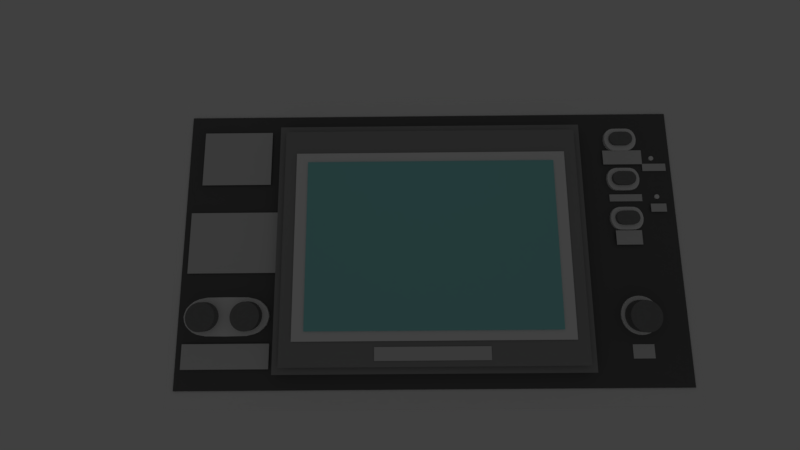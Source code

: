 # Source: GameWatchModel.blend  (saved by Blender 2.79.0; exported with 4.5.12 LTS)
import bpy
from mathutils import Matrix  # noqa: F401  (used for matrix-valued properties, if any)

bpy.ops.wm.read_factory_settings(use_empty=True)
scene = bpy.context.scene
scene.name = 'Scene'

# ---- collections
col_collection_1 = bpy.data.collections.new('Collection 1'); scene.collection.children.link(col_collection_1)

# ---- materials (node trees are filled in below, after node groups)
mat_alg = bpy.data.materials.new('alg')
mat_alg.alpha_threshold = 0.0
mat_alg.use_transparent_shadow = False
mat_alg.roughness = 0.5
mat_alg.specular_intensity = 0.0
mat_alarm = bpy.data.materials.new('Alarm')
mat_alarm.alpha_threshold = 0.0
mat_alarm.use_transparent_shadow = False
mat_alarm.roughness = 0.5
mat_alarm.specular_intensity = 0.0
mat_up = bpy.data.materials.new('up')
mat_up.alpha_threshold = 0.0
mat_up.use_transparent_shadow = False
mat_up.roughness = 0.5
mat_up.specular_intensity = 0.0
mat_time = bpy.data.materials.new('Time')
mat_time.alpha_threshold = 0.0
mat_time.use_transparent_shadow = False
mat_time.roughness = 0.5
mat_time.specular_intensity = 0.0
mat_gameb = bpy.data.materials.new('GameB')
mat_gameb.alpha_threshold = 0.0
mat_gameb.use_transparent_shadow = False
mat_gameb.roughness = 0.5
mat_gameb.specular_intensity = 0.0
mat_gamea = bpy.data.materials.new('GameA')
mat_gamea.alpha_threshold = 0.0
mat_gamea.use_transparent_shadow = False
mat_gamea.roughness = 0.5
mat_gamea.specular_intensity = 0.0
mat_control = bpy.data.materials.new('Control')
mat_control.alpha_threshold = 0.0
mat_control.use_transparent_shadow = False
mat_control.roughness = 0.5
mat_control.specular_intensity = 0.0
mat_dude = bpy.data.materials.new('dude')
mat_dude.alpha_threshold = 0.0
mat_dude.use_transparent_shadow = False
mat_dude.roughness = 0.5
mat_dude.specular_intensity = 0.0
mat_dudeflag = bpy.data.materials.new('dudeFlag')
mat_dudeflag.alpha_threshold = 0.0
mat_dudeflag.use_transparent_shadow = False
mat_dudeflag.roughness = 0.5
mat_dudeflag.specular_intensity = 0.0
mat_nintendologo = bpy.data.materials.new('NintendoLogo')
mat_nintendologo.alpha_threshold = 0.0
mat_nintendologo.use_transparent_shadow = False
mat_nintendologo.roughness = 0.5
mat_nintendologo.specular_intensity = 0.0
mat_game_and_watch_logo_svg = bpy.data.materials.new('Game_and_watch_logo.svg')
mat_game_and_watch_logo_svg.alpha_threshold = 0.0
mat_game_and_watch_logo_svg.use_transparent_shadow = False
mat_game_and_watch_logo_svg.roughness = 0.5
mat_game_and_watch_logo_svg.specular_intensity = 0.0
mat_material_015 = bpy.data.materials.new('Material.015')
mat_material_015.alpha_threshold = 0.0
mat_material_015.use_transparent_shadow = False
mat_material_015.diffuse_color = (1.0, 1.0, 1.0, 1.0)
mat_material_015.roughness = 0.5
mat_material_015.specular_intensity = 1.0
mat_material_015.line_color = (0.0, 0.0, 0.0, 1.0)
mat_material = bpy.data.materials.new('Material')
mat_material.alpha_threshold = 0.0
mat_material.use_transparent_shadow = False
mat_material.diffuse_color = (1.0, 1.0, 1.0, 1.0)
mat_material.roughness = 0.5
mat_material.specular_intensity = 1.0
mat_material.line_color = (0.0, 0.0, 0.0, 1.0)
mat_material_012 = bpy.data.materials.new('Material.012')
mat_material_012.alpha_threshold = 0.0
mat_material_012.use_transparent_shadow = False
mat_material_012.diffuse_color = (0.2461, 0.2461, 0.2461, 1.0)
mat_material_012.roughness = 0.5
mat_material_012.specular_intensity = 1.0
mat_material_012.line_color = (0.0, 0.0, 0.0, 1.0)
mat_material_005 = bpy.data.materials.new('Material.005')
mat_material_005.alpha_threshold = 0.0
mat_material_005.use_transparent_shadow = False
mat_material_005.specular_color = (0.8968, 0.8968, 0.8968)
mat_material_005.roughness = 0.5
mat_material_004 = bpy.data.materials.new('Material.004')
mat_material_004.alpha_threshold = 0.0
mat_material_004.use_transparent_shadow = False
mat_material_004.diffuse_color = (0.3235, 0.8, 0.7923, 1.0)
mat_material_004.roughness = 0.5
mat_material_003 = bpy.data.materials.new('Material.003')
mat_material_003.alpha_threshold = 0.0
mat_material_003.use_transparent_shadow = False
mat_material_003.diffuse_color = (0.3671, 0.3671, 0.3671, 1.0)
mat_material_003.roughness = 0.5
mat_material_001 = bpy.data.materials.new('Material.001')
mat_material_001.alpha_threshold = 0.0
mat_material_001.use_transparent_shadow = False
mat_material_001.diffuse_color = (0.1526, 0.1525, 0.1525, 1.0)
mat_material_001.roughness = 0.5
mat_material_001.specular_intensity = 0.8485
mat_material_002 = bpy.data.materials.new('Material.002')
mat_material_002.alpha_threshold = 0.0
mat_material_002.use_transparent_shadow = False
mat_material_002.roughness = 0.5
mat_material_008 = bpy.data.materials.new('Material.008')
mat_material_008.alpha_threshold = 0.0
mat_material_008.use_transparent_shadow = False
mat_material_008.diffuse_color = (1.0, 1.0, 1.0, 1.0)
mat_material_008.roughness = 0.5
mat_material_008.specular_intensity = 1.0
mat_material_008.line_color = (0.0, 0.0, 0.0, 1.0)
mat_material_009 = bpy.data.materials.new('Material.009')
mat_material_009.alpha_threshold = 0.0
mat_material_009.use_transparent_shadow = False
mat_material_009.diffuse_color = (1.0, 1.0, 1.0, 1.0)
mat_material_009.roughness = 0.5
mat_material_009.specular_intensity = 1.0
mat_material_009.line_color = (0.0, 0.0, 0.0, 1.0)
mat_material_010 = bpy.data.materials.new('Material.010')
mat_material_010.alpha_threshold = 0.0
mat_material_010.use_transparent_shadow = False
mat_material_010.diffuse_color = (1.0, 1.0, 1.0, 1.0)
mat_material_010.roughness = 0.5
mat_material_010.specular_intensity = 1.0
mat_material_010.line_color = (0.0, 0.0, 0.0, 1.0)
mat_material_013 = bpy.data.materials.new('Material.013')
mat_material_013.alpha_threshold = 0.0
mat_material_013.use_transparent_shadow = False
mat_material_013.diffuse_color = (0.2461, 0.2461, 0.2461, 1.0)
mat_material_013.roughness = 0.5
mat_material_013.specular_intensity = 1.0
mat_material_013.line_color = (0.0, 0.0, 0.0, 1.0)
mat_material_014 = bpy.data.materials.new('Material.014')
mat_material_014.alpha_threshold = 0.0
mat_material_014.use_transparent_shadow = False
mat_material_014.diffuse_color = (0.2461, 0.2461, 0.2461, 1.0)
mat_material_014.roughness = 0.5
mat_material_014.specular_intensity = 1.0
mat_material_014.line_color = (0.0, 0.0, 0.0, 1.0)

# ---- material node trees

# ---- world
world_world = bpy.data.worlds.new('World'); scene.world = world_world
world_world.color = (0.05088, 0.05088, 0.05088)
world_world.use_sun_shadow = False
world_world.sun_shadow_jitter_overblur = 0.0
world_world.cycles.sampling_method = 'MANUAL'

# ---- cameras
cam_c_mara_001 = bpy.data.cameras.new('Cámara.001')
cam_c_mara_001.clip_end = 100.0
cam_c_mara_001.lens = 35.0
cam_c_mara_001.sensor_width = 32.0
cam_c_mara_001.sensor_height = 18.0
cam_c_mara_001.display_size = 20.0
cam_c_mara_001.dof.focus_distance = 0.0
cam_c_mara_001.dof.aperture_fstop = 128.0
cam_c_mara_001.dof.aperture_blades = 6
cam_camera = bpy.data.cameras.new('Camera')
cam_camera.clip_end = 100.0
cam_camera.lens = 35.0
cam_camera.sensor_width = 65.2
cam_camera.sensor_height = 18.0
cam_camera.ortho_scale = 7.314
cam_camera.dof.focus_distance = 0.0
cam_camera.dof.aperture_fstop = 128.0

# ---- lights
light_foco = bpy.data.lights.new('Foco', 'SPOT')
light_foco.transmission_factor = 0.0
light_foco.energy = 100.0
light_foco.shadow_buffer_clip_start = 0.5
light_foco.shadow_soft_size = 1.0
light_foco.shadow_maximum_resolution = 0.006
light_foco.use_absolute_resolution = True
light_lamp = bpy.data.lights.new('Lamp', 'POINT')
light_lamp.transmission_factor = 0.0
light_lamp.cutoff_distance = 30.0
light_lamp.energy = 157.0
light_lamp.shadow_buffer_clip_start = 1.001
light_lamp.shadow_soft_size = 0.1
light_lamp.shadow_maximum_resolution = 0.006
light_lamp.use_absolute_resolution = True

# ---- meshes
me_alg = bpy.data.meshes.new('alg')
me_alg.from_pydata([(-0.9351, -0.5, 0.0), (0.9351, -0.5, 0.0), (-0.9351, 0.5, 0.0), (0.9351, 0.5, 0.0)], [], [(0, 1, 3, 2)])
_uv = me_alg.uv_layers.new(name='UVMap')
_uv.uv.foreach_set('vector', [0.0, 0.0, 1.0, 0.0, 1.0, 1.0, 0.0, 1.0])
me_alg.materials.append(mat_alg)
me_alg.use_remesh_preserve_volume = False
me_alg.use_remesh_preserve_attributes = False
me_alg.use_mirror_vertex_groups = False
me_alg.update()
me_alarm = bpy.data.meshes.new('Alarm')
me_alarm.from_pydata([(-1.542, -0.5, 0.0), (1.542, -0.5, 0.0), (-1.542, 0.5, 0.0), (1.542, 0.5, 0.0)], [], [(0, 1, 3, 2)])
_uv = me_alarm.uv_layers.new(name='UVMap')
_uv.uv.foreach_set('vector', [0.0, 0.0, 1.0, 0.0, 1.0, 1.0, 0.0, 1.0])
me_alarm.materials.append(mat_alarm)
me_alarm.use_remesh_preserve_volume = False
me_alarm.use_remesh_preserve_attributes = False
me_alarm.use_mirror_vertex_groups = False
me_alarm.update()
me_up_001 = bpy.data.meshes.new('up.001')
me_up_001.from_pydata([(-0.7875, -0.5, 0.0), (0.7875, -0.5, 0.0), (-0.7875, 0.5, 0.0), (0.7875, 0.5, 0.0)], [], [(0, 1, 3, 2)])
_uv = me_up_001.uv_layers.new(name='UVMap')
_uv.uv.foreach_set('vector', [0.0, 0.0, 1.0, 0.0, 1.0, 1.0, 0.0, 1.0])
me_up_001.materials.append(mat_up)
me_up_001.use_remesh_preserve_volume = False
me_up_001.use_remesh_preserve_attributes = False
me_up_001.use_mirror_vertex_groups = False
me_up_001.update()
me_time = bpy.data.meshes.new('Time')
me_time.from_pydata([(-0.9, -0.5, 0.0), (0.9, -0.5, 0.0), (-0.9, 0.5, 0.0), (0.9, 0.5, 0.0)], [], [(0, 1, 3, 2)])
_uv = me_time.uv_layers.new(name='UVMap')
_uv.uv.foreach_set('vector', [0.0, 0.0, 1.0, 0.0, 1.0, 1.0, 0.0, 1.0])
me_time.materials.append(mat_time)
me_time.use_remesh_preserve_volume = False
me_time.use_remesh_preserve_attributes = False
me_time.use_mirror_vertex_groups = False
me_time.update()
me_gameb = bpy.data.meshes.new('GameB')
me_gameb.from_pydata([(-2.262, -0.5, 0.0), (2.262, -0.5, 0.0), (-2.262, 0.5, 0.0), (2.262, 0.5, 0.0)], [], [(0, 1, 3, 2)])
_uv = me_gameb.uv_layers.new(name='UVMap')
_uv.uv.foreach_set('vector', [0.0, 0.0, 1.0, 0.0, 1.0, 1.0, 0.0, 1.0])
me_gameb.materials.append(mat_gameb)
me_gameb.use_remesh_preserve_volume = False
me_gameb.use_remesh_preserve_attributes = False
me_gameb.use_mirror_vertex_groups = False
me_gameb.update()
me_gamea = bpy.data.meshes.new('GameA')
me_gamea.from_pydata([(-1.333, -0.5, 0.0), (1.333, -0.5, 0.0), (-1.333, 0.5, 0.0), (1.333, 0.5, 0.0)], [], [(0, 1, 3, 2)])
_uv = me_gamea.uv_layers.new(name='UVMap')
_uv.uv.foreach_set('vector', [0.0, 0.0, 1.0, 0.0, 1.0, 1.0, 0.0, 1.0])
me_gamea.materials.append(mat_gamea)
me_gamea.use_remesh_preserve_volume = False
me_gamea.use_remesh_preserve_attributes = False
me_gamea.use_mirror_vertex_groups = False
me_gamea.update()
me_control = bpy.data.meshes.new('Control')
me_control.from_pydata([(-1.779, -0.5, 0.0), (1.779, -0.5, 0.0), (-1.779, 0.5, 0.0), (1.779, 0.5, 0.0)], [], [(0, 1, 3, 2)])
_uv = me_control.uv_layers.new(name='UVMap')
_uv.uv.foreach_set('vector', [0.0, 0.0, 1.0, 0.0, 1.0, 1.0, 0.0, 1.0])
me_control.materials.append(mat_control)
me_control.use_remesh_preserve_volume = False
me_control.use_remesh_preserve_attributes = False
me_control.use_mirror_vertex_groups = False
me_control.update()
me_dude = bpy.data.meshes.new('dude')
me_dude.from_pydata([(-0.7239, -0.5, 0.0), (0.7239, -0.5, 0.0), (-0.7239, 0.5, 0.0), (0.7239, 0.5, 0.0)], [], [(0, 1, 3, 2)])
_uv = me_dude.uv_layers.new(name='UVMap')
_uv.uv.foreach_set('vector', [0.0, 0.0, 1.0, 0.0, 1.0, 1.0, 0.0, 1.0])
me_dude.materials.append(mat_dude)
me_dude.use_remesh_preserve_volume = False
me_dude.use_remesh_preserve_attributes = False
me_dude.use_mirror_vertex_groups = False
me_dude.update()
me_dudeflag = bpy.data.meshes.new('dudeFlag')
me_dudeflag.from_pydata([(-0.6304, -0.5, 0.0), (0.6304, -0.5, 0.0), (-0.6304, 0.5, 0.0), (0.6304, 0.5, 0.0)], [], [(0, 1, 3, 2)])
_uv = me_dudeflag.uv_layers.new(name='UVMap')
_uv.uv.foreach_set('vector', [0.0, 0.0, 1.0, 0.0, 1.0, 1.0, 0.0, 1.0])
me_dudeflag.materials.append(mat_dudeflag)
me_dudeflag.use_remesh_preserve_volume = False
me_dudeflag.use_remesh_preserve_attributes = False
me_dudeflag.use_mirror_vertex_groups = False
me_dudeflag.update()
me_nintendologo = bpy.data.meshes.new('NintendoLogo')
me_nintendologo.from_pydata([(-4.348, -0.5, 0.0), (4.348, -0.5, 0.0), (-4.348, 0.5, 0.0), (4.348, 0.5, 0.0)], [], [(0, 1, 3, 2)])
_uv = me_nintendologo.uv_layers.new(name='UVMap')
_uv.uv.foreach_set('vector', [0.0, 0.0, 1.0, 0.0, 1.0, 1.0, 0.0, 1.0])
me_nintendologo.materials.append(mat_nintendologo)
me_nintendologo.use_remesh_preserve_volume = False
me_nintendologo.use_remesh_preserve_attributes = False
me_nintendologo.use_mirror_vertex_groups = False
me_nintendologo.update()
me_game_and_watch_logo_svg = bpy.data.meshes.new('Game_and_watch_logo.svg')
me_game_and_watch_logo_svg.from_pydata([(-0.6263, -0.5, 0.0), (0.6263, -0.5, 0.0), (-0.6263, 0.5, 0.0), (0.6263, 0.5, 0.0)], [], [(0, 1, 3, 2)])
_uv = me_game_and_watch_logo_svg.uv_layers.new(name='UVMap')
_uv.uv.foreach_set('vector', [0.0, 0.0, 1.0, 0.0, 1.0, 1.0, 0.0, 1.0])
me_game_and_watch_logo_svg.materials.append(mat_game_and_watch_logo_svg)
me_game_and_watch_logo_svg.use_remesh_preserve_volume = False
me_game_and_watch_logo_svg.use_remesh_preserve_attributes = False
me_game_and_watch_logo_svg.use_mirror_vertex_groups = False
me_game_and_watch_logo_svg.update()
me_cilindro_015 = bpy.data.meshes.new('Cilindro.015')
me_cilindro_015.from_pydata([(0.0, 10.0, -10.0), (0.0, 10.0, 10.0), (1.951, 9.808, -10.0), (1.951, 9.808, 10.0), (3.827, 9.239, -10.0), (3.827, 9.239, 10.0), (5.556, 8.315, -10.0), (5.556, 8.315, 10.0), (7.071, 7.071, -10.0), (7.071, 7.071, 10.0), (8.315, 5.556, -10.0), (8.315, 5.556, 10.0), (9.239, 3.827, -10.0), (9.239, 3.827, 10.0), (9.808, 1.951, -10.0), (9.808, 1.951, 10.0), (10.0, 7.55e-07, -10.0), (10.0, 7.55e-07, 10.0), (9.808, -1.951, -10.0), (9.808, -1.951, 10.0), (9.239, -3.827, -10.0), (9.239, -3.827, 10.0), (8.315, -5.556, -10.0), (8.315, -5.556, 10.0), (7.071, -7.071, -10.0), (7.071, -7.071, 10.0), (5.556, -8.315, -10.0), (5.556, -8.315, 10.0), (3.827, -9.239, -10.0), (3.827, -9.239, 10.0), (1.951, -9.808, -10.0), (1.951, -9.808, 10.0), (-3.258e-06, -10.0, -10.0), (-3.258e-06, -10.0, 10.0), (-1.951, -9.808, -10.0), (-1.951, -9.808, 10.0), (-3.827, -9.239, -10.0), (-3.827, -9.239, 10.0), (-5.556, -8.315, -10.0), (-5.556, -8.315, 10.0), (-7.071, -7.071, -10.0), (-7.071, -7.071, 10.0), (-8.315, -5.556, -10.0), (-8.315, -5.556, 10.0), (-9.239, -3.827, -10.0), (-9.239, -3.827, 10.0), (-9.808, -1.951, -10.0), (-9.808, -1.951, 10.0), (-10.0, 9.656e-06, -10.0), (-10.0, 9.656e-06, 10.0), (-9.808, 1.951, -10.0), (-9.808, 1.951, 10.0), (-9.239, 3.827, -10.0), (-9.239, 3.827, 10.0), (-8.315, 5.556, -10.0), (-8.315, 5.556, 10.0), (-7.071, 7.071, -10.0), (-7.071, 7.071, 10.0), (-5.556, 8.315, -10.0), (-5.556, 8.315, 10.0), (-3.827, 9.239, -10.0), (-3.827, 9.239, 10.0), (-1.951, 9.808, -10.0), (-1.951, 9.808, 10.0)], [], [(0, 1, 3, 2), (2, 3, 5, 4), (4, 5, 7, 6), (6, 7, 9, 8), (8, 9, 11, 10), (10, 11, 13, 12), (12, 13, 15, 14), (14, 15, 17, 16), (16, 17, 19, 18), (18, 19, 21, 20), (20, 21, 23, 22), (22, 23, 25, 24), (24, 25, 27, 26), (26, 27, 29, 28), (28, 29, 31, 30), (30, 31, 33, 32), (32, 33, 35, 34), (34, 35, 37, 36), (36, 37, 39, 38), (38, 39, 41, 40), (40, 41, 43, 42), (42, 43, 45, 44), (44, 45, 47, 46), (46, 47, 49, 48), (48, 49, 51, 50), (50, 51, 53, 52), (52, 53, 55, 54), (54, 55, 57, 56), (56, 57, 59, 58), (58, 59, 61, 60), (3, 1, 63, 61, 59, 57, 55, 53, 51, 49, 47, 45, 43, 41, 39, 37, 35, 33, 31, 29, 27, 25, 23, 21, 19, 17, 15, 13, 11, 9, 7, 5), (60, 61, 63, 62), (62, 63, 1, 0), (0, 2, 4, 6, 8, 10, 12, 14, 16, 18, 20, 22, 24, 26, 28, 30, 32, 34, 36, 38, 40, 42, 44, 46, 48, 50, 52, 54, 56, 58, 60, 62)])
me_cilindro_015.materials.append(mat_material_015)
me_cilindro_015.use_remesh_preserve_volume = False
me_cilindro_015.use_remesh_preserve_attributes = False
me_cilindro_015.use_mirror_vertex_groups = False
me_cilindro_015.update()
me_cilindro_007 = bpy.data.meshes.new('Cilindro.007')
me_cilindro_007.from_pydata([(-39.14, 58.05, -15.56), (-39.14, 58.05, 1.108), (-34.87, 57.08, -15.56), (-34.87, 57.08, 1.108), (-31.45, 54.35, -15.56), (-31.45, 54.35, 1.108), (-29.55, 49.3, -15.56), (-29.55, 49.3, 1.108), (-29.55, 33.81, -15.56), (-29.55, 33.81, 1.108), (-31.45, 28.76, -15.56), (-31.45, 28.76, 1.108), (-34.87, 26.03, -15.56), (-34.87, 26.03, 1.108), (-39.14, 25.05, -15.56), (-39.14, 25.05, 1.108), (-43.41, 26.03, -15.56), (-43.41, 26.03, 1.108), (-46.83, 28.76, -15.56), (-46.83, 28.76, 1.108), (-48.73, 33.81, -15.56), (-48.73, 33.81, 1.108), (-48.73, 49.3, -15.56), (-48.73, 49.3, 1.108), (-46.83, 54.35, -15.56), (-46.83, 54.35, 1.108), (-43.41, 57.08, -15.56), (-43.41, 57.08, 1.108), (-36.97, 57.72, -15.56), (-36.97, 57.72, 1.108), (-39.14, 58.09, -7.226), (-34.86, 57.12, -7.226), (-33.06, 55.84, -15.56), (-33.06, 55.84, 1.108), (-31.42, 54.38, -7.226), (-30.36, 52.45, -15.56), (-30.36, 52.45, 1.108), (-29.51, 49.58, -7.226), (-29.39, 41.55, -15.56), (-29.39, 41.55, 1.108), (-29.51, 33.52, -7.226), (-30.36, 30.66, -15.56), (-30.36, 30.66, 1.108), (-31.42, 28.73, -7.226), (-33.06, 27.27, -15.56), (-33.06, 27.27, 1.108), (-34.86, 25.99, -7.226), (-36.97, 25.38, -15.56), (-36.97, 25.38, 1.108), (-39.14, 25.01, -7.226), (-41.31, 25.38, -15.56), (-41.31, 25.38, 1.108), (-43.43, 25.99, -7.226), (-45.22, 27.27, -15.56), (-45.22, 27.27, 1.108), (-46.86, 28.73, -7.226), (-47.93, 30.66, -15.56), (-47.93, 30.66, 1.108), (-48.77, 33.52, -7.226), (-48.89, 41.55, -15.56), (-48.89, 41.55, 1.108), (-48.77, 49.58, -7.226), (-47.93, 52.45, -15.56), (-47.93, 52.45, 1.108), (-46.86, 54.38, -7.226), (-45.22, 55.84, -15.56), (-45.22, 55.84, 1.108), (-43.43, 57.12, -7.226), (-41.31, 57.72, -15.56), (-41.31, 57.72, 1.108), (-41.31, 57.72, -7.226), (-45.22, 55.84, -7.226), (-47.93, 52.45, -7.226), (-48.89, 41.55, -7.226), (-47.93, 30.66, -7.226), (-45.22, 27.27, -7.226), (-41.31, 25.38, -7.226), (-36.97, 25.38, -7.226), (-33.06, 27.27, -7.226), (-30.36, 30.66, -7.226), (-29.39, 41.55, -7.226), (-30.36, 52.45, -7.226), (-33.06, 55.84, -7.226), (-36.97, 57.72, -7.226)], [], [(83, 29, 3, 31), (82, 33, 5, 34), (81, 36, 7, 37), (80, 39, 9, 40), (79, 42, 11, 43), (78, 45, 13, 46), (77, 48, 15, 49), (76, 51, 17, 52), (75, 54, 19, 55), (74, 57, 21, 58), (73, 60, 23, 61), (72, 63, 25, 64), (3, 29, 1, 69, 27, 66, 25, 63, 23, 60, 21, 57, 19, 54, 17, 51, 15, 48, 13, 45, 11, 42, 9, 39, 7, 36, 5, 33), (71, 66, 27, 67), (70, 69, 1, 30), (0, 28, 2, 32, 4, 35, 6, 38, 8, 41, 10, 44, 12, 47, 14, 50, 16, 53, 18, 56, 20, 59, 22, 62, 24, 65, 26, 68), (68, 70, 30, 0), (26, 67, 70, 68), (67, 27, 69, 70), (65, 71, 67, 26), (24, 64, 71, 65), (64, 25, 66, 71), (62, 72, 64, 24), (22, 61, 72, 62), (61, 23, 63, 72), (59, 73, 61, 22), (20, 58, 73, 59), (58, 21, 60, 73), (56, 74, 58, 20), (18, 55, 74, 56), (55, 19, 57, 74), (53, 75, 55, 18), (16, 52, 75, 53), (52, 17, 54, 75), (50, 76, 52, 16), (14, 49, 76, 50), (49, 15, 51, 76), (47, 77, 49, 14), (12, 46, 77, 47), (46, 13, 48, 77), (44, 78, 46, 12), (10, 43, 78, 44), (43, 11, 45, 78), (41, 79, 43, 10), (8, 40, 79, 41), (40, 9, 42, 79), (38, 80, 40, 8), (6, 37, 80, 38), (37, 7, 39, 80), (35, 81, 37, 6), (4, 34, 81, 35), (34, 5, 36, 81), (32, 82, 34, 4), (2, 31, 82, 32), (31, 3, 33, 82), (28, 83, 31, 2), (0, 30, 83, 28), (30, 1, 29, 83)])
me_cilindro_007.materials.append(mat_material)
me_cilindro_007.use_remesh_preserve_volume = False
me_cilindro_007.use_remesh_preserve_attributes = False
me_cilindro_007.use_mirror_vertex_groups = False
me_cilindro_007.update()
me_cilindro_002 = bpy.data.meshes.new('Cilindro.002')
me_cilindro_002.from_pydata([(0.0, 10.0, -10.0), (0.0, 10.0, 10.0), (1.951, 9.808, -10.0), (1.951, 9.808, 10.0), (3.827, 9.239, -10.0), (3.827, 9.239, 10.0), (5.556, 8.315, -10.0), (5.556, 8.315, 10.0), (7.071, 7.071, -10.0), (7.071, 7.071, 10.0), (8.315, 5.556, -10.0), (8.315, 5.556, 10.0), (9.239, 3.827, -10.0), (9.239, 3.827, 10.0), (9.808, 1.951, -10.0), (9.808, 1.951, 10.0), (10.0, 7.55e-07, -10.0), (10.0, 7.55e-07, 10.0), (9.808, -1.951, -10.0), (9.808, -1.951, 10.0), (9.239, -3.827, -10.0), (9.239, -3.827, 10.0), (8.315, -5.556, -10.0), (8.315, -5.556, 10.0), (7.071, -7.071, -10.0), (7.071, -7.071, 10.0), (5.556, -8.315, -10.0), (5.556, -8.315, 10.0), (3.827, -9.239, -10.0), (3.827, -9.239, 10.0), (1.951, -9.808, -10.0), (1.951, -9.808, 10.0), (-3.258e-06, -10.0, -10.0), (-3.258e-06, -10.0, 10.0), (-1.951, -9.808, -10.0), (-1.951, -9.808, 10.0), (-3.827, -9.239, -10.0), (-3.827, -9.239, 10.0), (-5.556, -8.315, -10.0), (-5.556, -8.315, 10.0), (-7.071, -7.071, -10.0), (-7.071, -7.071, 10.0), (-8.315, -5.556, -10.0), (-8.315, -5.556, 10.0), (-9.239, -3.827, -10.0), (-9.239, -3.827, 10.0), (-9.808, -1.951, -10.0), (-9.808, -1.951, 10.0), (-10.0, 9.656e-06, -10.0), (-10.0, 9.656e-06, 10.0), (-9.808, 1.951, -10.0), (-9.808, 1.951, 10.0), (-9.239, 3.827, -10.0), (-9.239, 3.827, 10.0), (-8.315, 5.556, -10.0), (-8.315, 5.556, 10.0), (-7.071, 7.071, -10.0), (-7.071, 7.071, 10.0), (-5.556, 8.315, -10.0), (-5.556, 8.315, 10.0), (-3.827, 9.239, -10.0), (-3.827, 9.239, 10.0), (-1.951, 9.808, -10.0), (-1.951, 9.808, 10.0)], [], [(0, 1, 3, 2), (2, 3, 5, 4), (4, 5, 7, 6), (6, 7, 9, 8), (8, 9, 11, 10), (10, 11, 13, 12), (12, 13, 15, 14), (14, 15, 17, 16), (16, 17, 19, 18), (18, 19, 21, 20), (20, 21, 23, 22), (22, 23, 25, 24), (24, 25, 27, 26), (26, 27, 29, 28), (28, 29, 31, 30), (30, 31, 33, 32), (32, 33, 35, 34), (34, 35, 37, 36), (36, 37, 39, 38), (38, 39, 41, 40), (40, 41, 43, 42), (42, 43, 45, 44), (44, 45, 47, 46), (46, 47, 49, 48), (48, 49, 51, 50), (50, 51, 53, 52), (52, 53, 55, 54), (54, 55, 57, 56), (56, 57, 59, 58), (58, 59, 61, 60), (3, 1, 63, 61, 59, 57, 55, 53, 51, 49, 47, 45, 43, 41, 39, 37, 35, 33, 31, 29, 27, 25, 23, 21, 19, 17, 15, 13, 11, 9, 7, 5), (60, 61, 63, 62), (62, 63, 1, 0), (0, 2, 4, 6, 8, 10, 12, 14, 16, 18, 20, 22, 24, 26, 28, 30, 32, 34, 36, 38, 40, 42, 44, 46, 48, 50, 52, 54, 56, 58, 60, 62)])
me_cilindro_002.materials.append(mat_material_012)
me_cilindro_002.use_remesh_preserve_volume = False
me_cilindro_002.use_remesh_preserve_attributes = False
me_cilindro_002.use_mirror_vertex_groups = False
me_cilindro_002.update()
me_cilindro_001 = bpy.data.meshes.new('Cilindro.001')
me_cilindro_001.from_pydata([(0.0, 10.0, -10.0), (0.0, 10.0, 10.0), (1.951, 9.808, -10.0), (1.951, 9.808, 10.0), (3.827, 9.239, -10.0), (3.827, 9.239, 10.0), (5.556, 8.315, -10.0), (5.556, 8.315, 10.0), (7.071, 7.071, -10.0), (7.071, 7.071, 10.0), (8.315, 5.556, -10.0), (8.315, 5.556, 10.0), (9.239, 3.827, -10.0), (9.239, 3.827, 10.0), (9.808, 1.951, -10.0), (9.808, 1.951, 10.0), (10.0, 7.55e-07, -10.0), (10.0, 7.55e-07, 10.0), (9.808, -1.951, -10.0), (9.808, -1.951, 10.0), (9.239, -3.827, -10.0), (9.239, -3.827, 10.0), (8.315, -5.556, -10.0), (8.315, -5.556, 10.0), (7.071, -7.071, -10.0), (7.071, -7.071, 10.0), (5.556, -8.315, -10.0), (5.556, -8.315, 10.0), (3.827, -9.239, -10.0), (3.827, -9.239, 10.0), (1.951, -9.808, -10.0), (1.951, -9.808, 10.0), (-3.258e-06, -10.0, -10.0), (-3.258e-06, -10.0, 10.0), (-1.951, -9.808, -10.0), (-1.951, -9.808, 10.0), (-3.827, -9.239, -10.0), (-3.827, -9.239, 10.0), (-5.556, -8.315, -10.0), (-5.556, -8.315, 10.0), (-7.071, -7.071, -10.0), (-7.071, -7.071, 10.0), (-8.315, -5.556, -10.0), (-8.315, -5.556, 10.0), (-9.239, -3.827, -10.0), (-9.239, -3.827, 10.0), (-9.808, -1.951, -10.0), (-9.808, -1.951, 10.0), (-10.0, 9.656e-06, -10.0), (-10.0, 9.656e-06, 10.0), (-9.808, 1.951, -10.0), (-9.808, 1.951, 10.0), (-9.239, 3.827, -10.0), (-9.239, 3.827, 10.0), (-8.315, 5.556, -10.0), (-8.315, 5.556, 10.0), (-7.071, 7.071, -10.0), (-7.071, 7.071, 10.0), (-5.556, 8.315, -10.0), (-5.556, 8.315, 10.0), (-3.827, 9.239, -10.0), (-3.827, 9.239, 10.0), (-1.951, 9.808, -10.0), (-1.951, 9.808, 10.0)], [], [(0, 1, 3, 2), (2, 3, 5, 4), (4, 5, 7, 6), (6, 7, 9, 8), (8, 9, 11, 10), (10, 11, 13, 12), (12, 13, 15, 14), (14, 15, 17, 16), (16, 17, 19, 18), (18, 19, 21, 20), (20, 21, 23, 22), (22, 23, 25, 24), (24, 25, 27, 26), (26, 27, 29, 28), (28, 29, 31, 30), (30, 31, 33, 32), (32, 33, 35, 34), (34, 35, 37, 36), (36, 37, 39, 38), (38, 39, 41, 40), (40, 41, 43, 42), (42, 43, 45, 44), (44, 45, 47, 46), (46, 47, 49, 48), (48, 49, 51, 50), (50, 51, 53, 52), (52, 53, 55, 54), (54, 55, 57, 56), (56, 57, 59, 58), (58, 59, 61, 60), (3, 1, 63, 61, 59, 57, 55, 53, 51, 49, 47, 45, 43, 41, 39, 37, 35, 33, 31, 29, 27, 25, 23, 21, 19, 17, 15, 13, 11, 9, 7, 5), (60, 61, 63, 62), (62, 63, 1, 0), (0, 2, 4, 6, 8, 10, 12, 14, 16, 18, 20, 22, 24, 26, 28, 30, 32, 34, 36, 38, 40, 42, 44, 46, 48, 50, 52, 54, 56, 58, 60, 62)])
me_cilindro_001.materials.append(mat_material)
me_cilindro_001.use_remesh_preserve_volume = False
me_cilindro_001.use_remesh_preserve_attributes = False
me_cilindro_001.use_mirror_vertex_groups = False
me_cilindro_001.update()
me_cilindro = bpy.data.meshes.new('Cilindro')
me_cilindro.from_pydata([(0.0, 10.0, -10.0), (0.0, 10.0, 10.0), (1.951, 9.808, -10.0), (1.951, 9.808, 10.0), (3.827, 9.239, -10.0), (3.827, 9.239, 10.0), (5.556, 8.315, -10.0), (5.556, 8.315, 10.0), (7.071, 7.071, -10.0), (7.071, 7.071, 10.0), (8.315, 5.556, -10.0), (8.315, 5.556, 10.0), (9.239, 3.827, -10.0), (9.239, 3.827, 10.0), (9.808, 1.951, -10.0), (9.808, 1.951, 10.0), (10.0, 7.55e-07, -10.0), (10.0, 7.55e-07, 10.0), (9.808, -1.951, -10.0), (9.808, -1.951, 10.0), (9.239, -3.827, -10.0), (9.239, -3.827, 10.0), (8.315, -5.556, -10.0), (8.315, -5.556, 10.0), (7.071, -7.071, -10.0), (7.071, -7.071, 10.0), (5.556, -8.315, -10.0), (5.556, -8.315, 10.0), (3.827, -9.239, -10.0), (3.827, -9.239, 10.0), (1.951, -9.808, -10.0), (1.951, -9.808, 10.0), (-3.258e-06, -10.0, -10.0), (-3.258e-06, -10.0, 10.0), (-1.951, -9.808, -10.0), (-1.951, -9.808, 10.0), (-3.827, -9.239, -10.0), (-3.827, -9.239, 10.0), (-5.556, -8.315, -10.0), (-5.556, -8.315, 10.0), (-7.071, -7.071, -10.0), (-7.071, -7.071, 10.0), (-8.315, -5.556, -10.0), (-8.315, -5.556, 10.0), (-9.239, -3.827, -10.0), (-9.239, -3.827, 10.0), (-9.808, -1.951, -10.0), (-9.808, -1.951, 10.0), (-10.0, 9.656e-06, -10.0), (-10.0, 9.656e-06, 10.0), (-9.808, 1.951, -10.0), (-9.808, 1.951, 10.0), (-9.239, 3.827, -10.0), (-9.239, 3.827, 10.0), (-8.315, 5.556, -10.0), (-8.315, 5.556, 10.0), (-7.071, 7.071, -10.0), (-7.071, 7.071, 10.0), (-5.556, 8.315, -10.0), (-5.556, 8.315, 10.0), (-3.827, 9.239, -10.0), (-3.827, 9.239, 10.0), (-1.951, 9.808, -10.0), (-1.951, 9.808, 10.0)], [], [(0, 1, 3, 2), (2, 3, 5, 4), (4, 5, 7, 6), (6, 7, 9, 8), (8, 9, 11, 10), (10, 11, 13, 12), (12, 13, 15, 14), (14, 15, 17, 16), (16, 17, 19, 18), (18, 19, 21, 20), (20, 21, 23, 22), (22, 23, 25, 24), (24, 25, 27, 26), (26, 27, 29, 28), (28, 29, 31, 30), (30, 31, 33, 32), (32, 33, 35, 34), (34, 35, 37, 36), (36, 37, 39, 38), (38, 39, 41, 40), (40, 41, 43, 42), (42, 43, 45, 44), (44, 45, 47, 46), (46, 47, 49, 48), (48, 49, 51, 50), (50, 51, 53, 52), (52, 53, 55, 54), (54, 55, 57, 56), (56, 57, 59, 58), (58, 59, 61, 60), (3, 1, 63, 61, 59, 57, 55, 53, 51, 49, 47, 45, 43, 41, 39, 37, 35, 33, 31, 29, 27, 25, 23, 21, 19, 17, 15, 13, 11, 9, 7, 5), (60, 61, 63, 62), (62, 63, 1, 0), (0, 2, 4, 6, 8, 10, 12, 14, 16, 18, 20, 22, 24, 26, 28, 30, 32, 34, 36, 38, 40, 42, 44, 46, 48, 50, 52, 54, 56, 58, 60, 62)])
me_cilindro.materials.append(mat_material_012)
me_cilindro.use_remesh_preserve_volume = False
me_cilindro.use_remesh_preserve_attributes = False
me_cilindro.use_mirror_vertex_groups = False
me_cilindro.update()
me_cubo_002 = bpy.data.meshes.new('Cubo.002')
me_cubo_002.from_pydata([(-10.0, -10.0, -10.0), (-10.0, -10.0, 10.0), (-10.0, 10.0, -10.0), (-10.0, 10.0, 10.0), (10.0, -10.0, -10.0), (10.0, -10.0, 10.0), (10.0, 10.0, -10.0), (10.0, 10.0, 10.0)], [], [(0, 1, 3, 2), (2, 3, 7, 6), (6, 7, 5, 4), (4, 5, 1, 0), (2, 6, 4, 0), (7, 3, 1, 5)])
me_cubo_002.materials.append(mat_material_005)
me_cubo_002.use_remesh_preserve_volume = False
me_cubo_002.use_remesh_preserve_attributes = False
me_cubo_002.use_mirror_vertex_groups = False
me_cubo_002.update()
me_plano_004 = bpy.data.meshes.new('Plano.004')
me_plano_004.from_pydata([(-10.0, -10.0, 0.0), (10.0, -10.0, 0.0), (-10.0, 10.0, 0.0), (10.0, 10.0, 0.0)], [], [(0, 1, 3, 2)])
me_plano_004.materials.append(mat_material_004)
me_plano_004.use_remesh_preserve_volume = False
me_plano_004.use_remesh_preserve_attributes = False
me_plano_004.use_mirror_vertex_groups = False
me_plano_004.update()
me_plano_003 = bpy.data.meshes.new('Plano.003')
me_plano_003.from_pydata([(-10.0, -10.0, 0.0), (10.0, -10.0, 0.0), (-10.0, 10.0, 0.0), (10.0, 10.0, 0.0)], [], [(0, 1, 3, 2)])
me_plano_003.materials.append(mat_material)
me_plano_003.use_remesh_preserve_volume = False
me_plano_003.use_remesh_preserve_attributes = False
me_plano_003.use_mirror_vertex_groups = False
me_plano_003.update()
me_plano_002 = bpy.data.meshes.new('Plano.002')
me_plano_002.from_pydata([(-10.0, -10.0, 0.0), (10.0, -10.0, 0.0), (-10.0, 10.0, 0.0), (10.0, 10.0, 0.0)], [], [(0, 1, 3, 2)])
me_plano_002.materials.append(mat_material_003)
me_plano_002.use_remesh_preserve_volume = False
me_plano_002.use_remesh_preserve_attributes = False
me_plano_002.use_mirror_vertex_groups = False
me_plano_002.update()
me_cubo_001 = bpy.data.meshes.new('Cubo.001')
me_cubo_001.from_pydata([(-10.0, -10.0, -10.0), (-10.0, -10.0, 10.0), (-10.0, 10.0, -10.0), (-10.0, 10.0, 10.0), (10.0, -10.0, -10.0), (10.0, -10.0, 10.0), (10.0, 10.0, -10.0), (10.0, 10.0, 10.0)], [], [(0, 1, 3, 2), (2, 3, 7, 6), (6, 7, 5, 4), (4, 5, 1, 0), (2, 6, 4, 0), (7, 3, 1, 5)])
me_cubo_001.materials.append(mat_material_003)
me_cubo_001.use_remesh_preserve_volume = False
me_cubo_001.use_remesh_preserve_attributes = False
me_cubo_001.use_mirror_vertex_groups = False
me_cubo_001.update()
me_plano = bpy.data.meshes.new('Plano')
me_plano.from_pydata([(-10.0, -10.0, 0.0), (10.0, -10.0, 0.0), (-10.0, 10.0, 0.0), (10.0, 10.0, 0.0)], [], [(0, 1, 3, 2)])
me_plano.materials.append(mat_material_001)
me_plano.materials.append(mat_material_002)
me_plano.use_remesh_preserve_volume = False
me_plano.use_remesh_preserve_attributes = False
me_plano.use_mirror_vertex_groups = False
me_plano.update()
me_cube = bpy.data.meshes.new('Cube')
me_cube.from_pydata([(1.0, 1.0, -1.0), (1.0, -1.0, -1.0), (-1.0, -1.0, -1.0), (-1.0, 1.0, -1.0), (1.0, 1.0, 1.0), (1.0, -1.0, 1.0), (-1.0, -1.0, 1.0), (-1.0, 1.0, 1.0)], [], [(0, 1, 2, 3), (4, 7, 6, 5), (0, 4, 5, 1), (1, 5, 6, 2), (2, 6, 7, 3), (4, 0, 3, 7)])
me_cube.materials.append(mat_material)
me_cube.use_remesh_preserve_volume = False
me_cube.use_remesh_preserve_attributes = False
me_cube.use_mirror_vertex_groups = False
me_cube.update()
me_cilindro_003 = bpy.data.meshes.new('Cilindro.003')
me_cilindro_003.from_pydata([(0.0, 10.0, -10.0), (0.0, 10.0, 10.0), (1.951, 9.808, -10.0), (1.951, 9.808, 10.0), (3.827, 9.239, -10.0), (3.827, 9.239, 10.0), (5.556, 8.315, -10.0), (5.556, 8.315, 10.0), (7.071, 7.071, -10.0), (7.071, 7.071, 10.0), (8.315, 5.556, -10.0), (8.315, 5.556, 10.0), (9.239, 3.827, -10.0), (9.239, 3.827, 10.0), (9.808, 1.951, -10.0), (9.808, 1.951, 10.0), (10.0, 7.55e-07, -10.0), (10.0, 7.55e-07, 10.0), (9.808, -1.951, -10.0), (9.808, -1.951, 10.0), (9.239, -3.827, -10.0), (9.239, -3.827, 10.0), (8.315, -5.556, -10.0), (8.315, -5.556, 10.0), (7.071, -7.071, -10.0), (7.071, -7.071, 10.0), (5.556, -8.315, -10.0), (5.556, -8.315, 10.0), (3.827, -9.239, -10.0), (3.827, -9.239, 10.0), (1.951, -9.808, -10.0), (1.951, -9.808, 10.0), (-3.258e-06, -10.0, -10.0), (-3.258e-06, -10.0, 10.0), (-1.951, -9.808, -10.0), (-1.951, -9.808, 10.0), (-3.827, -9.239, -10.0), (-3.827, -9.239, 10.0), (-5.556, -8.315, -10.0), (-5.556, -8.315, 10.0), (-7.071, -7.071, -10.0), (-7.071, -7.071, 10.0), (-8.315, -5.556, -10.0), (-8.315, -5.556, 10.0), (-9.239, -3.827, -10.0), (-9.239, -3.827, 10.0), (-9.808, -1.951, -10.0), (-9.808, -1.951, 10.0), (-10.0, 9.656e-06, -10.0), (-10.0, 9.656e-06, 10.0), (-9.808, 1.951, -10.0), (-9.808, 1.951, 10.0), (-9.239, 3.827, -10.0), (-9.239, 3.827, 10.0), (-8.315, 5.556, -10.0), (-8.315, 5.556, 10.0), (-7.071, 7.071, -10.0), (-7.071, 7.071, 10.0), (-5.556, 8.315, -10.0), (-5.556, 8.315, 10.0), (-3.827, 9.239, -10.0), (-3.827, 9.239, 10.0), (-1.951, 9.808, -10.0), (-1.951, 9.808, 10.0)], [], [(0, 1, 3, 2), (2, 3, 5, 4), (4, 5, 7, 6), (6, 7, 9, 8), (8, 9, 11, 10), (10, 11, 13, 12), (12, 13, 15, 14), (14, 15, 17, 16), (16, 17, 19, 18), (18, 19, 21, 20), (20, 21, 23, 22), (22, 23, 25, 24), (24, 25, 27, 26), (26, 27, 29, 28), (28, 29, 31, 30), (30, 31, 33, 32), (32, 33, 35, 34), (34, 35, 37, 36), (36, 37, 39, 38), (38, 39, 41, 40), (40, 41, 43, 42), (42, 43, 45, 44), (44, 45, 47, 46), (46, 47, 49, 48), (48, 49, 51, 50), (50, 51, 53, 52), (52, 53, 55, 54), (54, 55, 57, 56), (56, 57, 59, 58), (58, 59, 61, 60), (3, 1, 63, 61, 59, 57, 55, 53, 51, 49, 47, 45, 43, 41, 39, 37, 35, 33, 31, 29, 27, 25, 23, 21, 19, 17, 15, 13, 11, 9, 7, 5), (60, 61, 63, 62), (62, 63, 1, 0), (0, 2, 4, 6, 8, 10, 12, 14, 16, 18, 20, 22, 24, 26, 28, 30, 32, 34, 36, 38, 40, 42, 44, 46, 48, 50, 52, 54, 56, 58, 60, 62)])
me_cilindro_003.materials.append(mat_material_012)
me_cilindro_003.use_remesh_preserve_volume = False
me_cilindro_003.use_remesh_preserve_attributes = False
me_cilindro_003.use_mirror_vertex_groups = False
me_cilindro_003.update()
me_cilindro_008 = bpy.data.meshes.new('Cilindro.008')
me_cilindro_008.from_pydata([(-39.14, 58.05, -15.56), (-39.14, 58.05, 1.108), (-34.87, 57.08, -15.56), (-34.87, 57.08, 1.108), (-31.45, 54.35, -15.56), (-31.45, 54.35, 1.108), (-29.55, 49.3, -15.56), (-29.55, 49.3, 1.108), (-29.55, 33.81, -15.56), (-29.55, 33.81, 1.108), (-31.45, 28.76, -15.56), (-31.45, 28.76, 1.108), (-34.87, 26.03, -15.56), (-34.87, 26.03, 1.108), (-39.14, 25.05, -15.56), (-39.14, 25.05, 1.108), (-43.41, 26.03, -15.56), (-43.41, 26.03, 1.108), (-46.83, 28.76, -15.56), (-46.83, 28.76, 1.108), (-48.73, 33.81, -15.56), (-48.73, 33.81, 1.108), (-48.73, 49.3, -15.56), (-48.73, 49.3, 1.108), (-46.83, 54.35, -15.56), (-46.83, 54.35, 1.108), (-43.41, 57.08, -15.56), (-43.41, 57.08, 1.108), (-36.97, 57.72, -15.56), (-36.97, 57.72, 1.108), (-39.14, 58.09, -7.226), (-34.86, 57.12, -7.226), (-33.06, 55.84, -15.56), (-33.06, 55.84, 1.108), (-31.42, 54.38, -7.226), (-30.36, 52.45, -15.56), (-30.36, 52.45, 1.108), (-29.51, 49.58, -7.226), (-29.39, 41.55, -15.56), (-29.39, 41.55, 1.108), (-29.51, 33.52, -7.226), (-30.36, 30.66, -15.56), (-30.36, 30.66, 1.108), (-31.42, 28.73, -7.226), (-33.06, 27.27, -15.56), (-33.06, 27.27, 1.108), (-34.86, 25.99, -7.226), (-36.97, 25.38, -15.56), (-36.97, 25.38, 1.108), (-39.14, 25.01, -7.226), (-41.31, 25.38, -15.56), (-41.31, 25.38, 1.108), (-43.43, 25.99, -7.226), (-45.22, 27.27, -15.56), (-45.22, 27.27, 1.108), (-46.86, 28.73, -7.226), (-47.93, 30.66, -15.56), (-47.93, 30.66, 1.108), (-48.77, 33.52, -7.226), (-48.89, 41.55, -15.56), (-48.89, 41.55, 1.108), (-48.77, 49.58, -7.226), (-47.93, 52.45, -15.56), (-47.93, 52.45, 1.108), (-46.86, 54.38, -7.226), (-45.22, 55.84, -15.56), (-45.22, 55.84, 1.108), (-43.43, 57.12, -7.226), (-41.31, 57.72, -15.56), (-41.31, 57.72, 1.108), (-41.31, 57.72, -7.226), (-45.22, 55.84, -7.226), (-47.93, 52.45, -7.226), (-48.89, 41.55, -7.226), (-47.93, 30.66, -7.226), (-45.22, 27.27, -7.226), (-41.31, 25.38, -7.226), (-36.97, 25.38, -7.226), (-33.06, 27.27, -7.226), (-30.36, 30.66, -7.226), (-29.39, 41.55, -7.226), (-30.36, 52.45, -7.226), (-33.06, 55.84, -7.226), (-36.97, 57.72, -7.226)], [], [(83, 29, 3, 31), (82, 33, 5, 34), (81, 36, 7, 37), (80, 39, 9, 40), (79, 42, 11, 43), (78, 45, 13, 46), (77, 48, 15, 49), (76, 51, 17, 52), (75, 54, 19, 55), (74, 57, 21, 58), (73, 60, 23, 61), (72, 63, 25, 64), (3, 29, 1, 69, 27, 66, 25, 63, 23, 60, 21, 57, 19, 54, 17, 51, 15, 48, 13, 45, 11, 42, 9, 39, 7, 36, 5, 33), (71, 66, 27, 67), (70, 69, 1, 30), (0, 28, 2, 32, 4, 35, 6, 38, 8, 41, 10, 44, 12, 47, 14, 50, 16, 53, 18, 56, 20, 59, 22, 62, 24, 65, 26, 68), (68, 70, 30, 0), (26, 67, 70, 68), (67, 27, 69, 70), (65, 71, 67, 26), (24, 64, 71, 65), (64, 25, 66, 71), (62, 72, 64, 24), (22, 61, 72, 62), (61, 23, 63, 72), (59, 73, 61, 22), (20, 58, 73, 59), (58, 21, 60, 73), (56, 74, 58, 20), (18, 55, 74, 56), (55, 19, 57, 74), (53, 75, 55, 18), (16, 52, 75, 53), (52, 17, 54, 75), (50, 76, 52, 16), (14, 49, 76, 50), (49, 15, 51, 76), (47, 77, 49, 14), (12, 46, 77, 47), (46, 13, 48, 77), (44, 78, 46, 12), (10, 43, 78, 44), (43, 11, 45, 78), (41, 79, 43, 10), (8, 40, 79, 41), (40, 9, 42, 79), (38, 80, 40, 8), (6, 37, 80, 38), (37, 7, 39, 80), (35, 81, 37, 6), (4, 34, 81, 35), (34, 5, 36, 81), (32, 82, 34, 4), (2, 31, 82, 32), (31, 3, 33, 82), (28, 83, 31, 2), (0, 30, 83, 28), (30, 1, 29, 83)])
me_cilindro_008.materials.append(mat_material_008)
me_cilindro_008.use_remesh_preserve_volume = False
me_cilindro_008.use_remesh_preserve_attributes = False
me_cilindro_008.use_mirror_vertex_groups = False
me_cilindro_008.update()
me_cilindro_009 = bpy.data.meshes.new('Cilindro.009')
me_cilindro_009.from_pydata([(-39.14, 58.05, -15.56), (-39.14, 58.05, 1.108), (-34.87, 57.08, -15.56), (-34.87, 57.08, 1.108), (-31.45, 54.35, -15.56), (-31.45, 54.35, 1.108), (-29.55, 49.3, -15.56), (-29.55, 49.3, 1.108), (-29.55, 33.81, -15.56), (-29.55, 33.81, 1.108), (-31.45, 28.76, -15.56), (-31.45, 28.76, 1.108), (-34.87, 26.03, -15.56), (-34.87, 26.03, 1.108), (-39.14, 25.05, -15.56), (-39.14, 25.05, 1.108), (-43.41, 26.03, -15.56), (-43.41, 26.03, 1.108), (-46.83, 28.76, -15.56), (-46.83, 28.76, 1.108), (-48.73, 33.81, -15.56), (-48.73, 33.81, 1.108), (-48.73, 49.3, -15.56), (-48.73, 49.3, 1.108), (-46.83, 54.35, -15.56), (-46.83, 54.35, 1.108), (-43.41, 57.08, -15.56), (-43.41, 57.08, 1.108), (-36.97, 57.72, -15.56), (-36.97, 57.72, 1.108), (-39.14, 58.09, -7.226), (-34.86, 57.12, -7.226), (-33.06, 55.84, -15.56), (-33.06, 55.84, 1.108), (-31.42, 54.38, -7.226), (-30.36, 52.45, -15.56), (-30.36, 52.45, 1.108), (-29.51, 49.58, -7.226), (-29.39, 41.55, -15.56), (-29.39, 41.55, 1.108), (-29.51, 33.52, -7.226), (-30.36, 30.66, -15.56), (-30.36, 30.66, 1.108), (-31.42, 28.73, -7.226), (-33.06, 27.27, -15.56), (-33.06, 27.27, 1.108), (-34.86, 25.99, -7.226), (-36.97, 25.38, -15.56), (-36.97, 25.38, 1.108), (-39.14, 25.01, -7.226), (-41.31, 25.38, -15.56), (-41.31, 25.38, 1.108), (-43.43, 25.99, -7.226), (-45.22, 27.27, -15.56), (-45.22, 27.27, 1.108), (-46.86, 28.73, -7.226), (-47.93, 30.66, -15.56), (-47.93, 30.66, 1.108), (-48.77, 33.52, -7.226), (-48.89, 41.55, -15.56), (-48.89, 41.55, 1.108), (-48.77, 49.58, -7.226), (-47.93, 52.45, -15.56), (-47.93, 52.45, 1.108), (-46.86, 54.38, -7.226), (-45.22, 55.84, -15.56), (-45.22, 55.84, 1.108), (-43.43, 57.12, -7.226), (-41.31, 57.72, -15.56), (-41.31, 57.72, 1.108), (-41.31, 57.72, -7.226), (-45.22, 55.84, -7.226), (-47.93, 52.45, -7.226), (-48.89, 41.55, -7.226), (-47.93, 30.66, -7.226), (-45.22, 27.27, -7.226), (-41.31, 25.38, -7.226), (-36.97, 25.38, -7.226), (-33.06, 27.27, -7.226), (-30.36, 30.66, -7.226), (-29.39, 41.55, -7.226), (-30.36, 52.45, -7.226), (-33.06, 55.84, -7.226), (-36.97, 57.72, -7.226)], [], [(83, 29, 3, 31), (82, 33, 5, 34), (81, 36, 7, 37), (80, 39, 9, 40), (79, 42, 11, 43), (78, 45, 13, 46), (77, 48, 15, 49), (76, 51, 17, 52), (75, 54, 19, 55), (74, 57, 21, 58), (73, 60, 23, 61), (72, 63, 25, 64), (3, 29, 1, 69, 27, 66, 25, 63, 23, 60, 21, 57, 19, 54, 17, 51, 15, 48, 13, 45, 11, 42, 9, 39, 7, 36, 5, 33), (71, 66, 27, 67), (70, 69, 1, 30), (0, 28, 2, 32, 4, 35, 6, 38, 8, 41, 10, 44, 12, 47, 14, 50, 16, 53, 18, 56, 20, 59, 22, 62, 24, 65, 26, 68), (68, 70, 30, 0), (26, 67, 70, 68), (67, 27, 69, 70), (65, 71, 67, 26), (24, 64, 71, 65), (64, 25, 66, 71), (62, 72, 64, 24), (22, 61, 72, 62), (61, 23, 63, 72), (59, 73, 61, 22), (20, 58, 73, 59), (58, 21, 60, 73), (56, 74, 58, 20), (18, 55, 74, 56), (55, 19, 57, 74), (53, 75, 55, 18), (16, 52, 75, 53), (52, 17, 54, 75), (50, 76, 52, 16), (14, 49, 76, 50), (49, 15, 51, 76), (47, 77, 49, 14), (12, 46, 77, 47), (46, 13, 48, 77), (44, 78, 46, 12), (10, 43, 78, 44), (43, 11, 45, 78), (41, 79, 43, 10), (8, 40, 79, 41), (40, 9, 42, 79), (38, 80, 40, 8), (6, 37, 80, 38), (37, 7, 39, 80), (35, 81, 37, 6), (4, 34, 81, 35), (34, 5, 36, 81), (32, 82, 34, 4), (2, 31, 82, 32), (31, 3, 33, 82), (28, 83, 31, 2), (0, 30, 83, 28), (30, 1, 29, 83)])
me_cilindro_009.materials.append(mat_material_009)
me_cilindro_009.use_remesh_preserve_volume = False
me_cilindro_009.use_remesh_preserve_attributes = False
me_cilindro_009.use_mirror_vertex_groups = False
me_cilindro_009.update()
me_cilindro_010 = bpy.data.meshes.new('Cilindro.010')
me_cilindro_010.from_pydata([(-39.14, 58.05, -15.56), (-39.14, 58.05, 1.108), (-34.87, 57.08, -15.56), (-34.87, 57.08, 1.108), (-31.45, 54.35, -15.56), (-31.45, 54.35, 1.108), (-29.55, 49.3, -15.56), (-29.55, 49.3, 1.108), (-29.55, 33.81, -15.56), (-29.55, 33.81, 1.108), (-31.45, 28.76, -15.56), (-31.45, 28.76, 1.108), (-34.87, 26.03, -15.56), (-34.87, 26.03, 1.108), (-39.14, 25.05, -15.56), (-39.14, 25.05, 1.108), (-43.41, 26.03, -15.56), (-43.41, 26.03, 1.108), (-46.83, 28.76, -15.56), (-46.83, 28.76, 1.108), (-48.73, 33.81, -15.56), (-48.73, 33.81, 1.108), (-48.73, 49.3, -15.56), (-48.73, 49.3, 1.108), (-46.83, 54.35, -15.56), (-46.83, 54.35, 1.108), (-43.41, 57.08, -15.56), (-43.41, 57.08, 1.108), (-36.97, 57.72, -15.56), (-36.97, 57.72, 1.108), (-39.14, 58.09, -7.226), (-34.86, 57.12, -7.226), (-33.06, 55.84, -15.56), (-33.06, 55.84, 1.108), (-31.42, 54.38, -7.226), (-30.36, 52.45, -15.56), (-30.36, 52.45, 1.108), (-29.51, 49.58, -7.226), (-29.39, 41.55, -15.56), (-29.39, 41.55, 1.108), (-29.51, 33.52, -7.226), (-30.36, 30.66, -15.56), (-30.36, 30.66, 1.108), (-31.42, 28.73, -7.226), (-33.06, 27.27, -15.56), (-33.06, 27.27, 1.108), (-34.86, 25.99, -7.226), (-36.97, 25.38, -15.56), (-36.97, 25.38, 1.108), (-39.14, 25.01, -7.226), (-41.31, 25.38, -15.56), (-41.31, 25.38, 1.108), (-43.43, 25.99, -7.226), (-45.22, 27.27, -15.56), (-45.22, 27.27, 1.108), (-46.86, 28.73, -7.226), (-47.93, 30.66, -15.56), (-47.93, 30.66, 1.108), (-48.77, 33.52, -7.226), (-48.89, 41.55, -15.56), (-48.89, 41.55, 1.108), (-48.77, 49.58, -7.226), (-47.93, 52.45, -15.56), (-47.93, 52.45, 1.108), (-46.86, 54.38, -7.226), (-45.22, 55.84, -15.56), (-45.22, 55.84, 1.108), (-43.43, 57.12, -7.226), (-41.31, 57.72, -15.56), (-41.31, 57.72, 1.108), (-41.31, 57.72, -7.226), (-45.22, 55.84, -7.226), (-47.93, 52.45, -7.226), (-48.89, 41.55, -7.226), (-47.93, 30.66, -7.226), (-45.22, 27.27, -7.226), (-41.31, 25.38, -7.226), (-36.97, 25.38, -7.226), (-33.06, 27.27, -7.226), (-30.36, 30.66, -7.226), (-29.39, 41.55, -7.226), (-30.36, 52.45, -7.226), (-33.06, 55.84, -7.226), (-36.97, 57.72, -7.226)], [], [(83, 29, 3, 31), (82, 33, 5, 34), (81, 36, 7, 37), (80, 39, 9, 40), (79, 42, 11, 43), (78, 45, 13, 46), (77, 48, 15, 49), (76, 51, 17, 52), (75, 54, 19, 55), (74, 57, 21, 58), (73, 60, 23, 61), (72, 63, 25, 64), (3, 29, 1, 69, 27, 66, 25, 63, 23, 60, 21, 57, 19, 54, 17, 51, 15, 48, 13, 45, 11, 42, 9, 39, 7, 36, 5, 33), (71, 66, 27, 67), (70, 69, 1, 30), (0, 28, 2, 32, 4, 35, 6, 38, 8, 41, 10, 44, 12, 47, 14, 50, 16, 53, 18, 56, 20, 59, 22, 62, 24, 65, 26, 68), (68, 70, 30, 0), (26, 67, 70, 68), (67, 27, 69, 70), (65, 71, 67, 26), (24, 64, 71, 65), (64, 25, 66, 71), (62, 72, 64, 24), (22, 61, 72, 62), (61, 23, 63, 72), (59, 73, 61, 22), (20, 58, 73, 59), (58, 21, 60, 73), (56, 74, 58, 20), (18, 55, 74, 56), (55, 19, 57, 74), (53, 75, 55, 18), (16, 52, 75, 53), (52, 17, 54, 75), (50, 76, 52, 16), (14, 49, 76, 50), (49, 15, 51, 76), (47, 77, 49, 14), (12, 46, 77, 47), (46, 13, 48, 77), (44, 78, 46, 12), (10, 43, 78, 44), (43, 11, 45, 78), (41, 79, 43, 10), (8, 40, 79, 41), (40, 9, 42, 79), (38, 80, 40, 8), (6, 37, 80, 38), (37, 7, 39, 80), (35, 81, 37, 6), (4, 34, 81, 35), (34, 5, 36, 81), (32, 82, 34, 4), (2, 31, 82, 32), (31, 3, 33, 82), (28, 83, 31, 2), (0, 30, 83, 28), (30, 1, 29, 83)])
me_cilindro_010.materials.append(mat_material_010)
me_cilindro_010.use_remesh_preserve_volume = False
me_cilindro_010.use_remesh_preserve_attributes = False
me_cilindro_010.use_mirror_vertex_groups = False
me_cilindro_010.update()
me_cilindro_011 = bpy.data.meshes.new('Cilindro.011')
me_cilindro_011.from_pydata([(-39.14, 58.05, -15.56), (-39.14, 58.05, 1.108), (-34.87, 57.08, -15.56), (-34.87, 57.08, 1.108), (-31.45, 54.35, -15.56), (-31.45, 54.35, 1.108), (-29.55, 49.3, -15.56), (-29.55, 49.3, 1.108), (-29.55, 33.81, -15.56), (-29.55, 33.81, 1.108), (-31.45, 28.76, -15.56), (-31.45, 28.76, 1.108), (-34.87, 26.03, -15.56), (-34.87, 26.03, 1.108), (-39.14, 25.05, -15.56), (-39.14, 25.05, 1.108), (-43.41, 26.03, -15.56), (-43.41, 26.03, 1.108), (-46.83, 28.76, -15.56), (-46.83, 28.76, 1.108), (-48.73, 33.81, -15.56), (-48.73, 33.81, 1.108), (-48.73, 49.3, -15.56), (-48.73, 49.3, 1.108), (-46.83, 54.35, -15.56), (-46.83, 54.35, 1.108), (-43.41, 57.08, -15.56), (-43.41, 57.08, 1.108), (-36.97, 57.72, -15.56), (-36.97, 57.72, 1.108), (-39.14, 58.09, -7.226), (-34.86, 57.12, -7.226), (-33.06, 55.84, -15.56), (-33.06, 55.84, 1.108), (-31.42, 54.38, -7.226), (-30.36, 52.45, -15.56), (-30.36, 52.45, 1.108), (-29.51, 49.58, -7.226), (-29.39, 41.55, -15.56), (-29.39, 41.55, 1.108), (-29.51, 33.52, -7.226), (-30.36, 30.66, -15.56), (-30.36, 30.66, 1.108), (-31.42, 28.73, -7.226), (-33.06, 27.27, -15.56), (-33.06, 27.27, 1.108), (-34.86, 25.99, -7.226), (-36.97, 25.38, -15.56), (-36.97, 25.38, 1.108), (-39.14, 25.01, -7.226), (-41.31, 25.38, -15.56), (-41.31, 25.38, 1.108), (-43.43, 25.99, -7.226), (-45.22, 27.27, -15.56), (-45.22, 27.27, 1.108), (-46.86, 28.73, -7.226), (-47.93, 30.66, -15.56), (-47.93, 30.66, 1.108), (-48.77, 33.52, -7.226), (-48.89, 41.55, -15.56), (-48.89, 41.55, 1.108), (-48.77, 49.58, -7.226), (-47.93, 52.45, -15.56), (-47.93, 52.45, 1.108), (-46.86, 54.38, -7.226), (-45.22, 55.84, -15.56), (-45.22, 55.84, 1.108), (-43.43, 57.12, -7.226), (-41.31, 57.72, -15.56), (-41.31, 57.72, 1.108), (-41.31, 57.72, -7.226), (-45.22, 55.84, -7.226), (-47.93, 52.45, -7.226), (-48.89, 41.55, -7.226), (-47.93, 30.66, -7.226), (-45.22, 27.27, -7.226), (-41.31, 25.38, -7.226), (-36.97, 25.38, -7.226), (-33.06, 27.27, -7.226), (-30.36, 30.66, -7.226), (-29.39, 41.55, -7.226), (-30.36, 52.45, -7.226), (-33.06, 55.84, -7.226), (-36.97, 57.72, -7.226)], [], [(83, 29, 3, 31), (82, 33, 5, 34), (81, 36, 7, 37), (80, 39, 9, 40), (79, 42, 11, 43), (78, 45, 13, 46), (77, 48, 15, 49), (76, 51, 17, 52), (75, 54, 19, 55), (74, 57, 21, 58), (73, 60, 23, 61), (72, 63, 25, 64), (3, 29, 1, 69, 27, 66, 25, 63, 23, 60, 21, 57, 19, 54, 17, 51, 15, 48, 13, 45, 11, 42, 9, 39, 7, 36, 5, 33), (71, 66, 27, 67), (70, 69, 1, 30), (0, 28, 2, 32, 4, 35, 6, 38, 8, 41, 10, 44, 12, 47, 14, 50, 16, 53, 18, 56, 20, 59, 22, 62, 24, 65, 26, 68), (68, 70, 30, 0), (26, 67, 70, 68), (67, 27, 69, 70), (65, 71, 67, 26), (24, 64, 71, 65), (64, 25, 66, 71), (62, 72, 64, 24), (22, 61, 72, 62), (61, 23, 63, 72), (59, 73, 61, 22), (20, 58, 73, 59), (58, 21, 60, 73), (56, 74, 58, 20), (18, 55, 74, 56), (55, 19, 57, 74), (53, 75, 55, 18), (16, 52, 75, 53), (52, 17, 54, 75), (50, 76, 52, 16), (14, 49, 76, 50), (49, 15, 51, 76), (47, 77, 49, 14), (12, 46, 77, 47), (46, 13, 48, 77), (44, 78, 46, 12), (10, 43, 78, 44), (43, 11, 45, 78), (41, 79, 43, 10), (8, 40, 79, 41), (40, 9, 42, 79), (38, 80, 40, 8), (6, 37, 80, 38), (37, 7, 39, 80), (35, 81, 37, 6), (4, 34, 81, 35), (34, 5, 36, 81), (32, 82, 34, 4), (2, 31, 82, 32), (31, 3, 33, 82), (28, 83, 31, 2), (0, 30, 83, 28), (30, 1, 29, 83)])
me_cilindro_011.materials.append(mat_material_012)
me_cilindro_011.use_remesh_preserve_volume = False
me_cilindro_011.use_remesh_preserve_attributes = False
me_cilindro_011.use_mirror_vertex_groups = False
me_cilindro_011.update()
me_cilindro_012 = bpy.data.meshes.new('Cilindro.012')
me_cilindro_012.from_pydata([(-39.14, 58.05, -15.56), (-39.14, 58.05, 1.108), (-34.87, 57.08, -15.56), (-34.87, 57.08, 1.108), (-31.45, 54.35, -15.56), (-31.45, 54.35, 1.108), (-29.55, 49.3, -15.56), (-29.55, 49.3, 1.108), (-29.55, 33.81, -15.56), (-29.55, 33.81, 1.108), (-31.45, 28.76, -15.56), (-31.45, 28.76, 1.108), (-34.87, 26.03, -15.56), (-34.87, 26.03, 1.108), (-39.14, 25.05, -15.56), (-39.14, 25.05, 1.108), (-43.41, 26.03, -15.56), (-43.41, 26.03, 1.108), (-46.83, 28.76, -15.56), (-46.83, 28.76, 1.108), (-48.73, 33.81, -15.56), (-48.73, 33.81, 1.108), (-48.73, 49.3, -15.56), (-48.73, 49.3, 1.108), (-46.83, 54.35, -15.56), (-46.83, 54.35, 1.108), (-43.41, 57.08, -15.56), (-43.41, 57.08, 1.108), (-36.97, 57.72, -15.56), (-36.97, 57.72, 1.108), (-39.14, 58.09, -7.226), (-34.86, 57.12, -7.226), (-33.06, 55.84, -15.56), (-33.06, 55.84, 1.108), (-31.42, 54.38, -7.226), (-30.36, 52.45, -15.56), (-30.36, 52.45, 1.108), (-29.51, 49.58, -7.226), (-29.39, 41.55, -15.56), (-29.39, 41.55, 1.108), (-29.51, 33.52, -7.226), (-30.36, 30.66, -15.56), (-30.36, 30.66, 1.108), (-31.42, 28.73, -7.226), (-33.06, 27.27, -15.56), (-33.06, 27.27, 1.108), (-34.86, 25.99, -7.226), (-36.97, 25.38, -15.56), (-36.97, 25.38, 1.108), (-39.14, 25.01, -7.226), (-41.31, 25.38, -15.56), (-41.31, 25.38, 1.108), (-43.43, 25.99, -7.226), (-45.22, 27.27, -15.56), (-45.22, 27.27, 1.108), (-46.86, 28.73, -7.226), (-47.93, 30.66, -15.56), (-47.93, 30.66, 1.108), (-48.77, 33.52, -7.226), (-48.89, 41.55, -15.56), (-48.89, 41.55, 1.108), (-48.77, 49.58, -7.226), (-47.93, 52.45, -15.56), (-47.93, 52.45, 1.108), (-46.86, 54.38, -7.226), (-45.22, 55.84, -15.56), (-45.22, 55.84, 1.108), (-43.43, 57.12, -7.226), (-41.31, 57.72, -15.56), (-41.31, 57.72, 1.108), (-41.31, 57.72, -7.226), (-45.22, 55.84, -7.226), (-47.93, 52.45, -7.226), (-48.89, 41.55, -7.226), (-47.93, 30.66, -7.226), (-45.22, 27.27, -7.226), (-41.31, 25.38, -7.226), (-36.97, 25.38, -7.226), (-33.06, 27.27, -7.226), (-30.36, 30.66, -7.226), (-29.39, 41.55, -7.226), (-30.36, 52.45, -7.226), (-33.06, 55.84, -7.226), (-36.97, 57.72, -7.226)], [], [(83, 29, 3, 31), (82, 33, 5, 34), (81, 36, 7, 37), (80, 39, 9, 40), (79, 42, 11, 43), (78, 45, 13, 46), (77, 48, 15, 49), (76, 51, 17, 52), (75, 54, 19, 55), (74, 57, 21, 58), (73, 60, 23, 61), (72, 63, 25, 64), (3, 29, 1, 69, 27, 66, 25, 63, 23, 60, 21, 57, 19, 54, 17, 51, 15, 48, 13, 45, 11, 42, 9, 39, 7, 36, 5, 33), (71, 66, 27, 67), (70, 69, 1, 30), (0, 28, 2, 32, 4, 35, 6, 38, 8, 41, 10, 44, 12, 47, 14, 50, 16, 53, 18, 56, 20, 59, 22, 62, 24, 65, 26, 68), (68, 70, 30, 0), (26, 67, 70, 68), (67, 27, 69, 70), (65, 71, 67, 26), (24, 64, 71, 65), (64, 25, 66, 71), (62, 72, 64, 24), (22, 61, 72, 62), (61, 23, 63, 72), (59, 73, 61, 22), (20, 58, 73, 59), (58, 21, 60, 73), (56, 74, 58, 20), (18, 55, 74, 56), (55, 19, 57, 74), (53, 75, 55, 18), (16, 52, 75, 53), (52, 17, 54, 75), (50, 76, 52, 16), (14, 49, 76, 50), (49, 15, 51, 76), (47, 77, 49, 14), (12, 46, 77, 47), (46, 13, 48, 77), (44, 78, 46, 12), (10, 43, 78, 44), (43, 11, 45, 78), (41, 79, 43, 10), (8, 40, 79, 41), (40, 9, 42, 79), (38, 80, 40, 8), (6, 37, 80, 38), (37, 7, 39, 80), (35, 81, 37, 6), (4, 34, 81, 35), (34, 5, 36, 81), (32, 82, 34, 4), (2, 31, 82, 32), (31, 3, 33, 82), (28, 83, 31, 2), (0, 30, 83, 28), (30, 1, 29, 83)])
me_cilindro_012.materials.append(mat_material_013)
me_cilindro_012.use_remesh_preserve_volume = False
me_cilindro_012.use_remesh_preserve_attributes = False
me_cilindro_012.use_mirror_vertex_groups = False
me_cilindro_012.update()
me_cilindro_013 = bpy.data.meshes.new('Cilindro.013')
me_cilindro_013.from_pydata([(-39.14, 58.05, -15.56), (-39.14, 58.05, 1.108), (-34.87, 57.08, -15.56), (-34.87, 57.08, 1.108), (-31.45, 54.35, -15.56), (-31.45, 54.35, 1.108), (-29.55, 49.3, -15.56), (-29.55, 49.3, 1.108), (-29.55, 33.81, -15.56), (-29.55, 33.81, 1.108), (-31.45, 28.76, -15.56), (-31.45, 28.76, 1.108), (-34.87, 26.03, -15.56), (-34.87, 26.03, 1.108), (-39.14, 25.05, -15.56), (-39.14, 25.05, 1.108), (-43.41, 26.03, -15.56), (-43.41, 26.03, 1.108), (-46.83, 28.76, -15.56), (-46.83, 28.76, 1.108), (-48.73, 33.81, -15.56), (-48.73, 33.81, 1.108), (-48.73, 49.3, -15.56), (-48.73, 49.3, 1.108), (-46.83, 54.35, -15.56), (-46.83, 54.35, 1.108), (-43.41, 57.08, -15.56), (-43.41, 57.08, 1.108), (-36.97, 57.72, -15.56), (-36.97, 57.72, 1.108), (-39.14, 58.09, -7.226), (-34.86, 57.12, -7.226), (-33.06, 55.84, -15.56), (-33.06, 55.84, 1.108), (-31.42, 54.38, -7.226), (-30.36, 52.45, -15.56), (-30.36, 52.45, 1.108), (-29.51, 49.58, -7.226), (-29.39, 41.55, -15.56), (-29.39, 41.55, 1.108), (-29.51, 33.52, -7.226), (-30.36, 30.66, -15.56), (-30.36, 30.66, 1.108), (-31.42, 28.73, -7.226), (-33.06, 27.27, -15.56), (-33.06, 27.27, 1.108), (-34.86, 25.99, -7.226), (-36.97, 25.38, -15.56), (-36.97, 25.38, 1.108), (-39.14, 25.01, -7.226), (-41.31, 25.38, -15.56), (-41.31, 25.38, 1.108), (-43.43, 25.99, -7.226), (-45.22, 27.27, -15.56), (-45.22, 27.27, 1.108), (-46.86, 28.73, -7.226), (-47.93, 30.66, -15.56), (-47.93, 30.66, 1.108), (-48.77, 33.52, -7.226), (-48.89, 41.55, -15.56), (-48.89, 41.55, 1.108), (-48.77, 49.58, -7.226), (-47.93, 52.45, -15.56), (-47.93, 52.45, 1.108), (-46.86, 54.38, -7.226), (-45.22, 55.84, -15.56), (-45.22, 55.84, 1.108), (-43.43, 57.12, -7.226), (-41.31, 57.72, -15.56), (-41.31, 57.72, 1.108), (-41.31, 57.72, -7.226), (-45.22, 55.84, -7.226), (-47.93, 52.45, -7.226), (-48.89, 41.55, -7.226), (-47.93, 30.66, -7.226), (-45.22, 27.27, -7.226), (-41.31, 25.38, -7.226), (-36.97, 25.38, -7.226), (-33.06, 27.27, -7.226), (-30.36, 30.66, -7.226), (-29.39, 41.55, -7.226), (-30.36, 52.45, -7.226), (-33.06, 55.84, -7.226), (-36.97, 57.72, -7.226)], [], [(83, 29, 3, 31), (82, 33, 5, 34), (81, 36, 7, 37), (80, 39, 9, 40), (79, 42, 11, 43), (78, 45, 13, 46), (77, 48, 15, 49), (76, 51, 17, 52), (75, 54, 19, 55), (74, 57, 21, 58), (73, 60, 23, 61), (72, 63, 25, 64), (3, 29, 1, 69, 27, 66, 25, 63, 23, 60, 21, 57, 19, 54, 17, 51, 15, 48, 13, 45, 11, 42, 9, 39, 7, 36, 5, 33), (71, 66, 27, 67), (70, 69, 1, 30), (0, 28, 2, 32, 4, 35, 6, 38, 8, 41, 10, 44, 12, 47, 14, 50, 16, 53, 18, 56, 20, 59, 22, 62, 24, 65, 26, 68), (68, 70, 30, 0), (26, 67, 70, 68), (67, 27, 69, 70), (65, 71, 67, 26), (24, 64, 71, 65), (64, 25, 66, 71), (62, 72, 64, 24), (22, 61, 72, 62), (61, 23, 63, 72), (59, 73, 61, 22), (20, 58, 73, 59), (58, 21, 60, 73), (56, 74, 58, 20), (18, 55, 74, 56), (55, 19, 57, 74), (53, 75, 55, 18), (16, 52, 75, 53), (52, 17, 54, 75), (50, 76, 52, 16), (14, 49, 76, 50), (49, 15, 51, 76), (47, 77, 49, 14), (12, 46, 77, 47), (46, 13, 48, 77), (44, 78, 46, 12), (10, 43, 78, 44), (43, 11, 45, 78), (41, 79, 43, 10), (8, 40, 79, 41), (40, 9, 42, 79), (38, 80, 40, 8), (6, 37, 80, 38), (37, 7, 39, 80), (35, 81, 37, 6), (4, 34, 81, 35), (34, 5, 36, 81), (32, 82, 34, 4), (2, 31, 82, 32), (31, 3, 33, 82), (28, 83, 31, 2), (0, 30, 83, 28), (30, 1, 29, 83)])
me_cilindro_013.materials.append(mat_material_014)
me_cilindro_013.use_remesh_preserve_volume = False
me_cilindro_013.use_remesh_preserve_attributes = False
me_cilindro_013.use_mirror_vertex_groups = False
me_cilindro_013.update()
me_cilindro_014 = bpy.data.meshes.new('Cilindro.014')
me_cilindro_014.from_pydata([(0.0, 10.0, -10.0), (0.0, 10.0, 10.0), (1.951, 9.808, -10.0), (1.951, 9.808, 10.0), (3.827, 9.239, -10.0), (3.827, 9.239, 10.0), (5.556, 8.315, -10.0), (5.556, 8.315, 10.0), (7.071, 7.071, -10.0), (7.071, 7.071, 10.0), (8.315, 5.556, -10.0), (8.315, 5.556, 10.0), (9.239, 3.827, -10.0), (9.239, 3.827, 10.0), (9.808, 1.951, -10.0), (9.808, 1.951, 10.0), (10.0, 7.55e-07, -10.0), (10.0, 7.55e-07, 10.0), (9.808, -1.951, -10.0), (9.808, -1.951, 10.0), (9.239, -3.827, -10.0), (9.239, -3.827, 10.0), (8.315, -5.556, -10.0), (8.315, -5.556, 10.0), (7.071, -7.071, -10.0), (7.071, -7.071, 10.0), (5.556, -8.315, -10.0), (5.556, -8.315, 10.0), (3.827, -9.239, -10.0), (3.827, -9.239, 10.0), (1.951, -9.808, -10.0), (1.951, -9.808, 10.0), (-3.258e-06, -10.0, -10.0), (-3.258e-06, -10.0, 10.0), (-1.951, -9.808, -10.0), (-1.951, -9.808, 10.0), (-3.827, -9.239, -10.0), (-3.827, -9.239, 10.0), (-5.556, -8.315, -10.0), (-5.556, -8.315, 10.0), (-7.071, -7.071, -10.0), (-7.071, -7.071, 10.0), (-8.315, -5.556, -10.0), (-8.315, -5.556, 10.0), (-9.239, -3.827, -10.0), (-9.239, -3.827, 10.0), (-9.808, -1.951, -10.0), (-9.808, -1.951, 10.0), (-10.0, 9.656e-06, -10.0), (-10.0, 9.656e-06, 10.0), (-9.808, 1.951, -10.0), (-9.808, 1.951, 10.0), (-9.239, 3.827, -10.0), (-9.239, 3.827, 10.0), (-8.315, 5.556, -10.0), (-8.315, 5.556, 10.0), (-7.071, 7.071, -10.0), (-7.071, 7.071, 10.0), (-5.556, 8.315, -10.0), (-5.556, 8.315, 10.0), (-3.827, 9.239, -10.0), (-3.827, 9.239, 10.0), (-1.951, 9.808, -10.0), (-1.951, 9.808, 10.0)], [], [(0, 1, 3, 2), (2, 3, 5, 4), (4, 5, 7, 6), (6, 7, 9, 8), (8, 9, 11, 10), (10, 11, 13, 12), (12, 13, 15, 14), (14, 15, 17, 16), (16, 17, 19, 18), (18, 19, 21, 20), (20, 21, 23, 22), (22, 23, 25, 24), (24, 25, 27, 26), (26, 27, 29, 28), (28, 29, 31, 30), (30, 31, 33, 32), (32, 33, 35, 34), (34, 35, 37, 36), (36, 37, 39, 38), (38, 39, 41, 40), (40, 41, 43, 42), (42, 43, 45, 44), (44, 45, 47, 46), (46, 47, 49, 48), (48, 49, 51, 50), (50, 51, 53, 52), (52, 53, 55, 54), (54, 55, 57, 56), (56, 57, 59, 58), (58, 59, 61, 60), (3, 1, 63, 61, 59, 57, 55, 53, 51, 49, 47, 45, 43, 41, 39, 37, 35, 33, 31, 29, 27, 25, 23, 21, 19, 17, 15, 13, 11, 9, 7, 5), (60, 61, 63, 62), (62, 63, 1, 0), (0, 2, 4, 6, 8, 10, 12, 14, 16, 18, 20, 22, 24, 26, 28, 30, 32, 34, 36, 38, 40, 42, 44, 46, 48, 50, 52, 54, 56, 58, 60, 62)])
me_cilindro_014.materials.append(mat_material_015)
me_cilindro_014.use_remesh_preserve_volume = False
me_cilindro_014.use_remesh_preserve_attributes = False
me_cilindro_014.use_mirror_vertex_groups = False
me_cilindro_014.update()

# ---- objects
ob_alg = bpy.data.objects.new('alg', me_alg)
ob_alarm = bpy.data.objects.new('Alarm', me_alarm)
ob_up = bpy.data.objects.new('up', me_up_001)
ob_time = bpy.data.objects.new('Time', me_time)
ob_gameb = bpy.data.objects.new('GameB', me_gameb)
ob_gamea = bpy.data.objects.new('GameA', me_gamea)
ob_control = bpy.data.objects.new('Control', me_control)
ob_dude = bpy.data.objects.new('dude', me_dude)
ob_dudeflag = bpy.data.objects.new('dudeFlag', me_dudeflag)
ob_nintendologo = bpy.data.objects.new('NintendoLogo', me_nintendologo)
ob_game_and_watch_logo_svg = bpy.data.objects.new('Game_and_watch_logo.svg', me_game_and_watch_logo_svg)
ob_lucecitahueco_001 = bpy.data.objects.new('LucecitaHueco.001', me_cilindro_015)
ob_basebotonizq = bpy.data.objects.new('baseBotonIzq', me_cilindro_007)
ob_botonizqizq = bpy.data.objects.new('BotonIzqIzq', me_cilindro_002)
ob_botonderbajo = bpy.data.objects.new('BotonDerBajo', me_cilindro_001)
ob_botonder = bpy.data.objects.new('BotonDer', me_cilindro)
ob_foco = bpy.data.objects.new('Foco', light_foco)
ob_c_maraotra = bpy.data.objects.new('CámaraOtra', cam_c_mara_001)
ob_0flor = bpy.data.objects.new('0flor', me_cubo_002)
ob_7pantalla = bpy.data.objects.new('7pantalla', me_plano_004)
ob_6marcointerior = bpy.data.objects.new('6marcoInterior', me_plano_003)
ob_5marcosuperiora = bpy.data.objects.new('5marcoSuperiora', me_plano_002)
ob_4marcopantalla = bpy.data.objects.new('4marcoPantalla', me_cubo_001)
ob_3carcasacolor = bpy.data.objects.new('3carcasaColor', me_plano)
ob_1base = bpy.data.objects.new('1base', me_cube)
ob_lamp = bpy.data.objects.new('Lamp', light_lamp)
ob_camera = bpy.data.objects.new('Camera', cam_camera)
ob_botonizqder = bpy.data.objects.new('BotonIzqDer', me_cilindro_003)
ob_basebotonder001 = bpy.data.objects.new('baseBotonDer001', me_cilindro_008)
ob_basebotonder001_001 = bpy.data.objects.new('baseBotonDer001.001', me_cilindro_009)
ob_basebotonder001_002 = bpy.data.objects.new('baseBotonDer001.002', me_cilindro_010)
ob_botonder001 = bpy.data.objects.new('BotonDer001', me_cilindro_011)
ob_botonder001_001 = bpy.data.objects.new('BotonDer001.001', me_cilindro_012)
ob_botonder001_002 = bpy.data.objects.new('BotonDer001.002', me_cilindro_013)
ob_lucecitahueco = bpy.data.objects.new('LucecitaHueco', me_cilindro_014)

# ---- transforms, parenting, visibility, modifiers, constraints
ob_alg.location = (28.01, -14.17, 10.68)
ob_alg.scale = (1.798, 1.798, 1.798)
ob_alg.lineart.crease_threshold = 0.0
ob_alarm.location = (28.0, -5.036, 10.48)
ob_alarm.scale = (1.664, 1.664, 1.664)
ob_alarm.lineart.crease_threshold = 0.0
ob_up.location = (21.86, -44.26, 10.37)
ob_up.scale = (2.832, 2.832, 2.832)
ob_up.lineart.crease_threshold = 0.0
ob_time.location = (20.93, -20.65, 10.85)
ob_time.scale = (3.095, 3.095, 3.095)
ob_time.lineart.crease_threshold = 0.0
ob_gameb.location = (21.18, -11.88, 10.47)
ob_gameb.scale = (1.568, 1.568, 1.568)
ob_gameb.lineart.crease_threshold = 0.0
ob_gamea.location = (21.12, -2.738, 10.67)
ob_gamea.scale = (3.201, 3.201, 3.201)
ob_gamea.lineart.crease_threshold = 0.0
ob_control.location = (-64.45, -44.65, 10.66)
ob_control.scale = (5.09, 5.09, 5.09)
ob_control.lineart.crease_threshold = 0.0
ob_dude.location = (-63.99, -21.02, 10.6)
ob_dude.scale = (13.08, 13.08, 13.08)
ob_dude.lineart.crease_threshold = 0.0
ob_dudeflag.location = (-65.87, -20.89, 10.85)
ob_dudeflag.scale = (11.6, 11.6, 11.6)
ob_dudeflag.hide_viewport = True
ob_dudeflag.hide_render = True
ob_dudeflag.lineart.crease_threshold = 0.0
ob_nintendologo.location = (-21.85, -43.91, 14.16)
ob_nintendologo.scale = (2.675, 2.675, 2.675)
ob_nintendologo.lineart.crease_threshold = 0.0
ob_game_and_watch_logo_svg.location = (-64.05, -2.253, 10.65)
ob_game_and_watch_logo_svg.scale = (12.01, 12.01, 12.01)
ob_game_and_watch_logo_svg.lineart.crease_threshold = 0.0
ob_lucecitahueco_001.location = (27.94, -11.68, 10.06)
ob_lucecitahueco_001.rotation_euler = (0.0, -0.0, -1.571)
ob_lucecitahueco_001.scale = (0.05, 0.05, 0.05)
ob_lucecitahueco_001.lineart.crease_threshold = 0.0
ob_basebotonizq.location = (-42.07, -20.53, 10.86)
ob_basebotonizq.rotation_euler = (0.0, 0.0, 1.571)
ob_basebotonizq.scale = (0.4103, 0.54, 0.05)
ob_basebotonizq.lineart.crease_threshold = 0.0
ob_botonizqizq.location = (-69.11, -36.56, 11.5)
ob_botonizqizq.rotation_euler = (0.0, -0.0, -1.571)
ob_botonizqizq.scale = (0.3, 0.3, 0.15)
ob_botonizqizq.lineart.crease_threshold = 0.0
ob_botonderbajo.location = (21.77, -36.97, 10.06)
ob_botonderbajo.rotation_euler = (0.0, -0.0, -1.571)
ob_botonderbajo.scale = (0.4, 0.4, 0.05)
ob_botonderbajo.lineart.crease_threshold = 0.0
ob_botonder.location = (21.77, -37.06, 11.5)
ob_botonder.rotation_euler = (0.0, -0.0, -1.571)
ob_botonder.scale = (0.325, 0.325, 0.15)
ob_botonder.lineart.crease_threshold = 0.0
ob_foco.location = (24.95, -19.1, 220.5)
ob_foco.rotation_euler = (-0.1431, -0.00258, -1.592)
ob_foco.scale = (1.36, 1.36, 1.36)
ob_foco.lineart.crease_threshold = 0.0
ob_c_maraotra.location = (-9.79, -110.1, 136.7)
ob_c_maraotra.rotation_euler = (0.0, -0.0, -1.571)
ob_c_maraotra.lineart.crease_threshold = 0.0
ob_0flor.location = (-21.55, -21.95, -10.0)
ob_0flor.rotation_euler = (0.0, -0.0, -1.571)
ob_0flor.scale = (25.0, 25.0, 0.25)
ob_0flor.lineart.crease_threshold = 0.0
ob_7pantalla.location = (-21.55, -21.95, 14.5)
ob_7pantalla.rotation_euler = (0.0, -0.0, -1.571)
ob_7pantalla.scale = (1.75, 2.6, 1.0)
ob_7pantalla.lineart.crease_threshold = 0.0
ob_6marcointerior.location = (-21.55, -21.95, 14.25)
ob_6marcointerior.rotation_euler = (0.0, -0.0, -1.571)
ob_6marcointerior.scale = (1.95, 2.85, 1.0)
ob_6marcointerior.lineart.crease_threshold = 0.0
ob_5marcosuperiora.location = (-21.55, -21.95, 14.0)
ob_5marcosuperiora.rotation_euler = (0.0, -0.0, -1.571)
ob_5marcosuperiora.scale = (2.45, 3.1, 1.0)
ob_5marcosuperiora.lineart.crease_threshold = 0.0
ob_4marcopantalla.location = (-21.55, -21.95, 11.0)
ob_4marcopantalla.rotation_euler = (0.0, -0.0, -1.571)
ob_4marcopantalla.scale = (2.6, 3.25, 0.2)
ob_4marcopantalla.lineart.crease_threshold = 0.0
ob_3carcasacolor.location = (-21.55, -21.95, 10.28)
ob_3carcasacolor.rotation_euler = (0.0, -0.0, -1.571)
ob_3carcasacolor.scale = (2.95, 5.325, 1.0)
ob_3carcasacolor.lineart.crease_threshold = 0.0
ob_1base.location = (-21.55, -21.95, 1.907e-06)
ob_1base.rotation_euler = (0.0, -0.0, -1.571)
ob_1base.scale = (33.5, 55.0, 10.0)
ob_1base.lock_rotations_4d = False
ob_1base.empty_display_type = 'ARROWS'
ob_1base.lineart.crease_threshold = 0.0
ob_lamp.location = (-22.93, 1.005, 58.28)
ob_lamp.rotation_euler = (0.6503, 0.05522, 1.866)
ob_lamp.lock_rotations_4d = False
ob_lamp.empty_display_type = 'ARROWS'
ob_lamp.color = (0.0, 0.0, 0.0, 0.0)
ob_lamp.hide_viewport = True
ob_lamp.lineart.crease_threshold = 0.0
ob_camera.location = (-27.81, -33.2, 102.1)
ob_camera.rotation_euler = (0.1701, 0.005239, -0.008077)
ob_camera.scale = (0.9249, 0.9249, 0.9249)
ob_camera.lock_rotations_4d = False
ob_camera.empty_display_type = 'ARROWS'
ob_camera.color = (0.0, 0.0, 0.0, 0.0)
ob_camera.display_type = 'WIRE'
ob_camera.lineart.crease_threshold = 0.0
ob_botonizqder.location = (-60.01, -36.49, 11.5)
ob_botonizqder.rotation_euler = (0.0, -0.0, -1.571)
ob_botonizqder.scale = (0.3, 0.3, 0.15)
ob_botonizqder.lineart.crease_threshold = 0.0
ob_basebotonder001.location = (29.62, 11.36, 10.86)
ob_basebotonder001.rotation_euler = (0.0, 0.0, 1.571)
ob_basebotonder001.scale = (0.2564, 0.2116, 0.18)
ob_basebotonder001.lineart.crease_threshold = 0.0
ob_basebotonder001_001.location = (29.62, 2.332, 10.86)
ob_basebotonder001_001.rotation_euler = (0.0, 0.0, 1.571)
ob_basebotonder001_001.scale = (0.2564, 0.2116, 0.05)
ob_basebotonder001_001.lineart.crease_threshold = 0.0
ob_basebotonder001_002.location = (29.62, -6.422, 10.86)
ob_basebotonder001_002.rotation_euler = (0.0, 0.0, 1.571)
ob_basebotonder001_002.scale = (0.2564, 0.2116, 0.05)
ob_basebotonder001_002.lineart.crease_threshold = 0.0
ob_botonder001.location = (27.02, 7.393, 11.5)
ob_botonder001.rotation_euler = (0.0, 0.0, 1.571)
ob_botonder001.scale = (0.1539, 0.1511, 0.18)
ob_botonder001.lineart.crease_threshold = 0.0
ob_botonder001_001.location = (27.02, -1.635, 11.5)
ob_botonder001_001.rotation_euler = (0.0, 0.0, 1.571)
ob_botonder001_001.scale = (0.1539, 0.1511, 0.18)
ob_botonder001_001.lineart.crease_threshold = 0.0
ob_botonder001_002.location = (27.02, -10.39, 11.5)
ob_botonder001_002.rotation_euler = (0.0, 0.0, 1.571)
ob_botonder001_002.scale = (0.1539, 0.1511, 0.18)
ob_botonder001_002.lineart.crease_threshold = 0.0
ob_lucecitahueco.location = (27.55, -2.959, 10.06)
ob_lucecitahueco.rotation_euler = (0.0, -0.0, -1.571)
ob_lucecitahueco.scale = (0.05, 0.05, 0.05)
ob_lucecitahueco.lineart.crease_threshold = 0.0

# ---- collection membership
col_collection_1.objects.link(ob_alg)
col_collection_1.objects.link(ob_alarm)
col_collection_1.objects.link(ob_up)
col_collection_1.objects.link(ob_time)
col_collection_1.objects.link(ob_gameb)
col_collection_1.objects.link(ob_gamea)
col_collection_1.objects.link(ob_control)
col_collection_1.objects.link(ob_dude)
col_collection_1.objects.link(ob_dudeflag)
col_collection_1.objects.link(ob_nintendologo)
col_collection_1.objects.link(ob_game_and_watch_logo_svg)
col_collection_1.objects.link(ob_lucecitahueco_001)
col_collection_1.objects.link(ob_basebotonizq)
col_collection_1.objects.link(ob_botonizqizq)
col_collection_1.objects.link(ob_botonderbajo)
col_collection_1.objects.link(ob_botonder)
col_collection_1.objects.link(ob_foco)
col_collection_1.objects.link(ob_c_maraotra)
col_collection_1.objects.link(ob_0flor)
col_collection_1.objects.link(ob_7pantalla)
col_collection_1.objects.link(ob_6marcointerior)
col_collection_1.objects.link(ob_5marcosuperiora)
col_collection_1.objects.link(ob_4marcopantalla)
col_collection_1.objects.link(ob_3carcasacolor)
col_collection_1.objects.link(ob_1base)
col_collection_1.objects.link(ob_lamp)
col_collection_1.objects.link(ob_camera)
col_collection_1.objects.link(ob_botonizqder)
col_collection_1.objects.link(ob_basebotonder001)
col_collection_1.objects.link(ob_basebotonder001_001)
col_collection_1.objects.link(ob_basebotonder001_002)
col_collection_1.objects.link(ob_botonder001)
col_collection_1.objects.link(ob_botonder001_001)
col_collection_1.objects.link(ob_botonder001_002)
col_collection_1.objects.link(ob_lucecitahueco)

# ---- scene / render settings (as saved in the file)
scene.camera = ob_camera
scene.frame_start = 1; scene.frame_end = 250; scene.frame_set(1)
scene.render.engine = 'BLENDER_EEVEE_NEXT'
scene.render.resolution_percentage = 50
scene.render.dither_intensity = 0.0
scene.cycles.use_denoising = False
scene.cycles.samples = 128
scene.cycles.sampling_pattern = 'TABULATED_SOBOL'
scene.cycles.use_adaptive_sampling = False
scene.cycles.use_light_tree = False
scene.cycles.blur_glossy = 0.0
scene.cycles.sample_clamp_indirect = 0.0
scene.view_settings.view_transform = 'Standard'
scene.unit_settings.scale_length = 0.001
bpy.context.view_layer.update()
